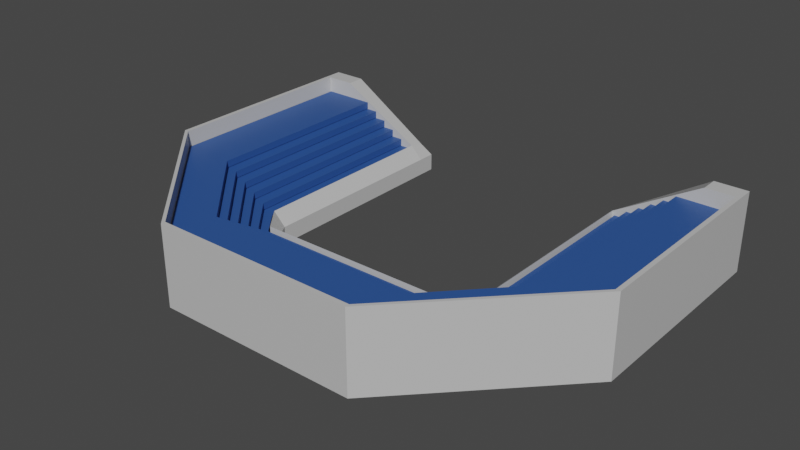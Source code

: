 # Source: StadiumSits3.blend  (saved by Blender 2.90.8; exported with 4.5.12 LTS)
import bpy
from mathutils import Matrix  # noqa: F401  (used for matrix-valued properties, if any)

bpy.ops.wm.read_factory_settings(use_empty=True)
scene = bpy.context.scene
scene.name = 'Scene'

# ---- collections
col_collection = bpy.data.collections.new('Collection'); scene.collection.children.link(col_collection)

# ---- materials (node trees are filled in below, after node groups)
mat_gray_stadiumsits3 = bpy.data.materials.new('Gray_StadiumSits3')
mat_gray_stadiumsits3.use_transparent_shadow = False
mat_gray_stadiumsits3.diffuse_color = (0.5596, 0.5596, 0.5596, 1.0)
mat_blue_stadiumsits3 = bpy.data.materials.new('Blue_StadiumSits3')
mat_blue_stadiumsits3.use_transparent_shadow = False
mat_blue_stadiumsits3.diffuse_color = (0.02471, 0.08602, 0.3108, 1.0)
mat_blue_stadiumsits3.roughness = 0.5

# ---- material node trees
mat_gray_stadiumsits3.use_nodes = True; mat_gray_stadiumsits3.node_tree.nodes.clear()
_N = mat_gray_stadiumsits3.node_tree.nodes; _L = mat_gray_stadiumsits3.node_tree.links
n0 = _N.new('ShaderNodeBsdfPrincipled'); n0.name = 'Principled BSDF'; n0.location = (10, 300)
n0.distribution = 'GGX'
n0.subsurface_method = 'BURLEY'
n0.inputs[0].default_value = (0.5596, 0.5596, 0.5596, 1.0)
n0.inputs[2].default_value = 0.4
n0.inputs[3].default_value = 1.45
n0.inputs[27].default_value = (0.0, 0.0, 0.0, 1.0)
n0.inputs[28].default_value = 1.0
n1 = _N.new('ShaderNodeOutputMaterial'); n1.name = 'Material Output'; n1.location = (300, 300)
n2 = _N.new('ShaderNodeNormalMap'); n2.name = 'Normal Map'; n2.location = (-300, -300)
n2.label = 'Normal/Map'
n2.inputs[0].default_value = 0.0
_L.new(n0.outputs[0], n1.inputs[0])
_L.new(n2.outputs[0], n0.inputs[5])
n1.is_active_output = True
mat_blue_stadiumsits3.use_nodes = True; mat_blue_stadiumsits3.node_tree.nodes.clear()
_N = mat_blue_stadiumsits3.node_tree.nodes; _L = mat_blue_stadiumsits3.node_tree.links
n0 = _N.new('ShaderNodeBsdfPrincipled'); n0.name = 'Principled BSDF'; n0.location = (10, 300)
n0.distribution = 'GGX'
n0.subsurface_method = 'BURLEY'
n0.inputs[0].default_value = (0.02471, 0.08602, 0.3108, 1.0)
n0.inputs[3].default_value = 1.45
n0.inputs[27].default_value = (0.0, 0.0, 0.0, 1.0)
n0.inputs[28].default_value = 1.0
n1 = _N.new('ShaderNodeOutputMaterial'); n1.name = 'Material Output'; n1.location = (300, 300)
n2 = _N.new('ShaderNodeNormalMap'); n2.name = 'Normal Map'; n2.location = (-300, -300)
n2.label = 'Normal/Map'
n2.inputs[0].default_value = 0.0
_L.new(n0.outputs[0], n1.inputs[0])
_L.new(n2.outputs[0], n0.inputs[5])
n1.is_active_output = True

# ---- world
world_world = bpy.data.worlds.new('World'); scene.world = world_world
world_world.use_nodes = True; world_world.node_tree.nodes.clear()
_N = world_world.node_tree.nodes; _L = world_world.node_tree.links
n0 = _N.new('ShaderNodeOutputWorld'); n0.name = 'World Output'; n0.location = (300, 300)
n1 = _N.new('ShaderNodeBackground'); n1.name = 'Background'; n1.location = (10, 300)
n1.inputs[0].default_value = (0.05088, 0.05088, 0.05088, 1.0)
_L.new(n1.outputs[0], n0.inputs[0])
n0.is_active_output = True
world_world.color = (0.05088, 0.05088, 0.05088)
world_world.use_sun_shadow = False
world_world.sun_shadow_jitter_overblur = 0.0

# ---- meshes
me_cube_001 = bpy.data.meshes.new('Cube.001')
me_cube_001.from_pydata([(-9.263, -17.78, 3.851), (-9.263, -6.066, -3.429), (-9.263, -6.066, -1.861), (-9.263, -17.78, -3.429), (-9.263, -7.238, -0.7029), (-9.263, -18.19, 3.851), (-9.263, -18.19, -3.429), (-9.263, -17.78, 1.881), (-9.263, -16.74, 1.746), (-9.263, -17.73, 2.373), (-9.263, -12.83, 1.746), (-9.263, -12.83, 2.373), (-9.263, -15.67, 1.057), (-9.263, -16.66, 1.684), (-9.263, -11.76, 1.057), (-9.263, -11.76, 1.684), (-9.263, -15.33, 0.3678), (-9.263, -16.32, 0.9944), (-9.263, -10.69, 0.3678), (-9.263, -10.69, 0.9944), (-9.263, -13.53, -0.3214), (-9.263, -14.52, 0.3052), (-9.263, -9.615, -0.3214), (-9.263, -9.615, 0.3052), (-9.263, -12.46, -1.011), (-9.263, -13.45, -0.384), (-9.263, -8.544, -1.011), (-9.263, -8.544, -0.3841), (-9.263, -11.39, -1.7), (-9.263, -12.38, -1.073), (-9.263, -7.473, -1.7), (-9.263, -7.473, -1.073), (-21.62, -4.976, 3.851), (-9.901, -4.976, -3.429), (-9.901, -4.976, -1.861), (-21.62, -4.976, -3.429), (-11.07, -4.976, -0.7029), (-22.02, -4.976, 3.851), (-22.02, -4.976, -3.429), (-21.62, -4.976, 1.881), (-9.901, 15.18, -1.861), (-9.901, 15.18, -3.429), (-21.62, 15.18, 3.851), (-21.62, 15.18, -3.429), (-21.62, 13.55, 3.851), (-9.901, 13.55, -3.429), (-9.901, 13.55, -1.861), (-21.62, 13.55, -3.429), (-9.901, 4.287, -3.429), (-21.62, 4.287, 3.851), (-9.901, 4.287, -1.861), (-11.07, 13.55, -0.7029), (-11.07, 13.55, -3.429), (-11.07, 15.18, -1.161), (-11.07, 15.18, -3.429), (-11.07, 4.287, -0.7029), (-18.98, 13.55, 3.851), (-18.98, 13.55, -3.429), (-18.98, 15.18, 3.851), (-18.98, 15.18, -3.429), (-22.02, 15.18, 3.851), (-22.02, 13.55, 3.851), (-22.02, 15.18, -3.429), (-22.02, 13.55, -3.429), (-22.02, 4.287, 3.851), (-22.02, 4.287, -3.429), (-21.62, 13.55, 1.881), (-21.62, 4.287, 1.881), (-20.58, -4.976, 1.746), (-21.57, -4.976, 2.373), (-16.66, -4.976, 1.746), (-16.66, -4.976, 2.373), (-19.51, -4.976, 1.057), (-20.5, -4.976, 1.684), (-15.59, -4.976, 1.057), (-15.59, -4.976, 1.684), (-19.17, -4.976, 0.3678), (-20.16, -4.976, 0.9944), (-14.52, -4.976, 0.3678), (-14.52, -4.976, 0.9944), (-17.37, -4.976, -0.3214), (-18.35, -4.976, 0.3052), (-13.45, -4.976, -0.3214), (-13.45, -4.976, 0.3052), (-16.29, -4.976, -1.011), (-17.28, -4.976, -0.384), (-12.38, -4.976, -1.011), (-12.38, -4.976, -0.3841), (-15.22, -4.976, -1.7), (-16.21, -4.976, -1.073), (-11.31, -4.976, -1.7), (-11.31, -4.976, -1.073), (-20.58, 13.55, 1.746), (-21.57, 13.55, 2.373), (-20.58, 4.287, 1.746), (-21.57, 4.287, 2.373), (-16.66, 13.55, 1.746), (-16.66, 13.55, 2.373), (-16.66, 4.287, 2.373), (-16.66, 4.287, 1.746), (-19.51, 13.55, 1.057), (-20.5, 13.55, 1.684), (-19.51, 4.287, 1.057), (-20.5, 4.287, 1.684), (-15.59, 13.55, 1.057), (-15.59, 13.55, 1.684), (-15.59, 4.287, 1.684), (-15.59, 4.287, 1.057), (-19.17, 13.55, 0.3678), (-20.16, 13.55, 0.9944), (-19.17, 4.287, 0.3678), (-20.16, 4.287, 0.9944), (-14.52, 13.55, 0.3678), (-14.52, 13.55, 0.9944), (-14.52, 4.287, 0.9944), (-14.52, 4.287, 0.3678), (-17.37, 13.55, -0.3214), (-18.35, 13.55, 0.3052), (-17.37, 4.287, -0.3214), (-18.35, 4.287, 0.3052), (-13.45, 13.55, -0.3214), (-13.45, 13.55, 0.3052), (-13.45, 4.287, 0.3052), (-13.45, 4.287, -0.3214), (-16.29, 13.55, -1.011), (-17.28, 13.55, -0.384), (-16.29, 4.287, -1.011), (-17.28, 4.287, -0.384), (-12.38, 13.55, -1.011), (-12.38, 13.55, -0.3841), (-12.38, 4.287, -0.3841), (-12.38, 4.287, -1.011), (-15.22, 13.55, -1.7), (-16.21, 13.55, -1.073), (-15.22, 4.287, -1.7), (-16.21, 4.287, -1.073), (-11.31, 13.55, -1.7), (-11.31, 13.55, -1.073), (-11.31, 4.287, -1.073), (-11.31, 4.287, -1.7), (-9.263, -7.238, -3.371), (-11.07, -4.976, -3.371), (-11.07, 13.55, -3.371), (-11.07, 4.287, -3.371), (9.263, -17.78, 3.851), (9.263, -6.066, -3.429), (9.263, -6.066, -1.861), (9.263, -17.78, -3.429), (-3.068e-06, -6.066, -3.429), (-3.068e-06, -17.78, 3.851), (-3.068e-06, -6.066, -1.861), (9.263, -7.238, -0.7029), (-3.068e-06, -7.238, -0.7029), (9.263, -18.19, 3.851), (9.263, -18.19, -3.429), (-3.068e-06, -18.19, 3.851), (-3.068e-06, -18.19, -3.429), (9.263, -17.78, 1.881), (-3.068e-06, -17.78, 1.881), (9.263, -16.74, 1.746), (9.263, -17.73, 2.373), (-3.068e-06, -16.74, 1.746), (-3.068e-06, -17.73, 2.373), (9.263, -12.83, 1.746), (9.263, -12.83, 2.373), (-3.068e-06, -12.83, 2.373), (-3.068e-06, -12.83, 1.746), (9.263, -15.67, 1.057), (9.263, -16.66, 1.684), (-3.068e-06, -15.67, 1.057), (-3.068e-06, -16.66, 1.684), (9.263, -11.76, 1.057), (9.263, -11.76, 1.684), (-3.068e-06, -11.76, 1.684), (-3.068e-06, -11.76, 1.057), (9.263, -15.33, 0.3678), (9.263, -16.32, 0.9944), (-3.068e-06, -15.33, 0.3678), (-3.068e-06, -16.32, 0.9944), (9.263, -10.69, 0.3678), (9.263, -10.69, 0.9944), (-3.068e-06, -10.69, 0.9944), (-3.068e-06, -10.69, 0.3678), (9.263, -13.53, -0.3214), (9.263, -14.52, 0.3052), (-3.068e-06, -13.53, -0.3214), (-3.068e-06, -14.52, 0.3052), (9.263, -9.615, -0.3214), (9.263, -9.615, 0.3052), (-3.068e-06, -9.615, 0.3052), (-3.068e-06, -9.615, -0.3214), (9.263, -12.46, -1.011), (9.263, -13.45, -0.384), (-3.068e-06, -12.46, -1.011), (-3.068e-06, -13.45, -0.384), (9.263, -8.544, -1.011), (9.263, -8.544, -0.3841), (-3.068e-06, -8.544, -0.3841), (-3.068e-06, -8.544, -1.011), (9.263, -11.39, -1.7), (9.263, -12.38, -1.073), (-3.068e-06, -11.39, -1.7), (-3.068e-06, -12.38, -1.073), (9.263, -7.473, -1.7), (9.263, -7.473, -1.073), (-3.068e-06, -7.473, -1.073), (-3.068e-06, -7.473, -1.7), (21.62, -4.976, 3.851), (9.9, -4.976, -3.429), (9.9, -4.976, -1.861), (21.62, -4.976, -3.429), (11.07, -4.976, -0.7029), (22.02, -4.976, 3.851), (22.02, -4.976, -3.429), (21.62, -4.976, 1.881), (9.9, 15.18, -1.861), (9.9, 15.18, -3.429), (21.62, 15.18, 3.851), (21.62, 15.18, -3.429), (21.62, 13.55, 3.851), (9.9, 13.55, -3.429), (9.9, 13.55, -1.861), (21.62, 13.55, -3.429), (9.9, 4.287, -3.429), (21.62, 4.287, 3.851), (9.9, 4.287, -1.861), (11.07, 13.55, -0.7029), (11.07, 13.55, -3.429), (11.07, 15.18, -1.161), (11.07, 15.18, -3.429), (11.07, 4.287, -0.7029), (18.98, 13.55, 3.851), (18.98, 13.55, -3.429), (18.98, 15.18, 3.851), (18.98, 15.18, -3.429), (22.02, 15.18, 3.851), (22.02, 13.55, 3.851), (22.02, 15.18, -3.429), (22.02, 13.55, -3.429), (22.02, 4.287, 3.851), (22.02, 4.287, -3.429), (21.62, 13.55, 1.881), (21.62, 4.287, 1.881), (20.58, -4.976, 1.746), (21.57, -4.976, 2.373), (16.66, -4.976, 1.746), (16.66, -4.976, 2.373), (19.51, -4.976, 1.057), (20.5, -4.976, 1.684), (15.59, -4.976, 1.057), (15.59, -4.976, 1.684), (19.17, -4.976, 0.3678), (20.16, -4.976, 0.9944), (14.52, -4.976, 0.3678), (14.52, -4.976, 0.9944), (17.37, -4.976, -0.3214), (18.35, -4.976, 0.3052), (13.45, -4.976, -0.3214), (13.45, -4.976, 0.3052), (16.29, -4.976, -1.011), (17.28, -4.976, -0.384), (12.38, -4.976, -1.011), (12.38, -4.976, -0.3841), (15.22, -4.976, -1.7), (16.21, -4.976, -1.073), (11.31, -4.976, -1.7), (11.31, -4.976, -1.073), (20.58, 13.55, 1.746), (21.57, 13.55, 2.373), (20.58, 4.287, 1.746), (21.57, 4.287, 2.373), (16.66, 13.55, 1.746), (16.66, 13.55, 2.373), (16.66, 4.287, 2.373), (16.66, 4.287, 1.746), (19.51, 13.55, 1.057), (20.5, 13.55, 1.684), (19.51, 4.287, 1.057), (20.5, 4.287, 1.684), (15.59, 13.55, 1.057), (15.59, 13.55, 1.684), (15.59, 4.287, 1.684), (15.59, 4.287, 1.057), (19.17, 13.55, 0.3678), (20.16, 13.55, 0.9944), (19.17, 4.287, 0.3678), (20.16, 4.287, 0.9944), (14.52, 13.55, 0.3678), (14.52, 13.55, 0.9944), (14.52, 4.287, 0.9944), (14.52, 4.287, 0.3678), (17.37, 13.55, -0.3214), (18.35, 13.55, 0.3052), (17.37, 4.287, -0.3214), (18.35, 4.287, 0.3052), (13.45, 13.55, -0.3214), (13.45, 13.55, 0.3052), (13.45, 4.287, 0.3052), (13.45, 4.287, -0.3214), (16.29, 13.55, -1.011), (17.28, 13.55, -0.384), (16.29, 4.287, -1.011), (17.28, 4.287, -0.384), (12.38, 13.55, -1.011), (12.38, 13.55, -0.3841), (12.38, 4.287, -0.3841), (12.38, 4.287, -1.011), (15.22, 13.55, -1.7), (16.21, 13.55, -1.073), (15.22, 4.287, -1.7), (16.21, 4.287, -1.073), (11.31, 13.55, -1.7), (11.31, 13.55, -1.073), (11.31, 4.287, -1.073), (11.31, 4.287, -1.7), (9.263, -7.238, -3.371), (-3.068e-06, -7.238, -3.371), (11.07, -4.976, -3.371), (11.07, 13.55, -3.371), (11.07, 4.287, -3.371)], [], [(148, 1, 2, 150), (2, 4, 152, 150), (6, 156, 155, 5), (0, 5, 155, 149), (149, 158, 7, 0), (8, 161, 162, 9), (10, 11, 165, 166), (162, 165, 11, 9), (8, 10, 166, 161), (70, 71, 11, 10), (12, 169, 170, 13), (14, 15, 173, 174), (170, 173, 15, 13), (12, 14, 174, 169), (74, 75, 15, 14), (16, 177, 178, 17), (18, 19, 181, 182), (178, 181, 19, 17), (16, 18, 182, 177), (78, 79, 19, 18), (20, 185, 186, 21), (22, 23, 189, 190), (186, 189, 23, 21), (20, 22, 190, 185), (82, 83, 23, 22), (24, 193, 194, 25), (26, 27, 197, 198), (194, 197, 27, 25), (24, 26, 198, 193), (86, 87, 27, 26), (28, 201, 202, 29), (30, 31, 205, 206), (202, 205, 31, 29), (28, 30, 206, 201), (90, 91, 31, 30), (48, 50, 34, 33), (34, 50, 55, 36), (38, 37, 64, 65), (32, 49, 64, 37), (49, 32, 39, 67), (48, 45, 46, 50), (58, 42, 44, 56), (59, 43, 42, 58), (45, 41, 40, 46), (46, 51, 55, 50), (43, 62, 60, 42), (41, 54, 53, 40), (40, 53, 51, 46), (53, 54, 59, 58), (51, 53, 58, 56), (56, 44, 47, 57, 52, 45, 46, 51), (62, 63, 61, 60), (63, 65, 64, 61), (44, 61, 64, 49), (42, 60, 61, 44), (49, 67, 66, 44), (68, 69, 95, 94), (70, 99, 98, 71), (95, 69, 71, 98), (68, 94, 99, 70), (68, 70, 10, 8), (72, 73, 103, 102), (74, 107, 106, 75), (103, 73, 75, 106), (72, 102, 107, 74), (72, 74, 14, 12), (76, 77, 111, 110), (78, 115, 114, 79), (111, 77, 79, 114), (76, 110, 115, 78), (76, 78, 18, 16), (80, 81, 119, 118), (82, 123, 122, 83), (119, 81, 83, 122), (80, 118, 123, 82), (80, 82, 22, 20), (84, 85, 127, 126), (86, 131, 130, 87), (127, 85, 87, 130), (84, 126, 131, 86), (84, 86, 26, 24), (88, 89, 135, 134), (90, 139, 138, 91), (135, 89, 91, 138), (88, 134, 139, 90), (88, 90, 30, 28), (92, 94, 95, 93), (96, 97, 98, 99), (95, 98, 97, 93), (94, 99, 98, 95), (92, 96, 99, 94), (93, 97, 96, 92), (100, 102, 103, 101), (104, 105, 106, 107), (103, 106, 105, 101), (102, 107, 106, 103), (100, 104, 107, 102), (101, 105, 104, 100), (108, 110, 111, 109), (112, 113, 114, 115), (111, 114, 113, 109), (110, 115, 114, 111), (108, 112, 115, 110), (109, 113, 112, 108), (116, 118, 119, 117), (120, 121, 122, 123), (119, 122, 121, 117), (118, 123, 122, 119), (116, 120, 123, 118), (117, 121, 120, 116), (124, 126, 127, 125), (128, 129, 130, 131), (127, 130, 129, 125), (126, 131, 130, 127), (124, 128, 131, 126), (125, 129, 128, 124), (132, 134, 135, 133), (136, 137, 138, 139), (135, 138, 137, 133), (134, 139, 138, 135), (132, 136, 139, 134), (133, 137, 136, 132), (71, 69, 9, 11), (69, 68, 8, 9), (75, 73, 13, 15), (73, 72, 12, 13), (79, 77, 17, 19), (77, 76, 16, 17), (83, 81, 21, 23), (81, 80, 20, 21), (87, 85, 25, 27), (85, 84, 24, 25), (91, 89, 29, 31), (89, 88, 28, 29), (35, 32, 0, 3), (32, 37, 5, 0), (37, 38, 6, 5), (38, 35, 3, 6), (34, 36, 4, 2), (1, 33, 34, 2), (55, 51, 142, 143), (36, 55, 143, 141), (4, 36, 141, 140), (152, 4, 140, 316), (148, 150, 146, 145), (146, 150, 152, 151), (154, 153, 155, 156), (144, 149, 155, 153), (149, 144, 157, 158), (159, 160, 162, 161), (163, 166, 165, 164), (162, 160, 164, 165), (161, 162, 165, 166), (159, 161, 166, 163), (245, 163, 164, 246), (167, 168, 170, 169), (171, 174, 173, 172), (170, 168, 172, 173), (169, 170, 173, 174), (167, 169, 174, 171), (249, 171, 172, 250), (175, 176, 178, 177), (179, 182, 181, 180), (178, 176, 180, 181), (177, 178, 181, 182), (175, 177, 182, 179), (253, 179, 180, 254), (183, 184, 186, 185), (187, 190, 189, 188), (186, 184, 188, 189), (185, 186, 189, 190), (183, 185, 190, 187), (257, 187, 188, 258), (191, 192, 194, 193), (195, 198, 197, 196), (194, 192, 196, 197), (193, 194, 197, 198), (191, 193, 198, 195), (261, 195, 196, 262), (199, 200, 202, 201), (203, 206, 205, 204), (202, 200, 204, 205), (201, 202, 205, 206), (199, 201, 206, 203), (265, 203, 204, 266), (223, 208, 209, 225), (209, 211, 230, 225), (213, 240, 239, 212), (207, 212, 239, 224), (224, 242, 214, 207), (223, 225, 221, 220), (233, 231, 219, 217), (234, 233, 217, 218), (220, 221, 215, 216), (221, 225, 230, 226), (218, 217, 235, 237), (216, 215, 228, 229), (215, 221, 226, 228), (228, 233, 234, 229), (226, 231, 233, 228), (231, 226, 221, 220, 227, 232, 222, 219), (237, 235, 236, 238), (238, 236, 239, 240), (219, 224, 239, 236), (217, 219, 236, 235), (224, 219, 241, 242), (243, 269, 270, 244), (245, 246, 273, 274), (270, 273, 246, 244), (243, 245, 274, 269), (243, 159, 163, 245), (247, 277, 278, 248), (249, 250, 281, 282), (278, 281, 250, 248), (247, 249, 282, 277), (247, 167, 171, 249), (251, 285, 286, 252), (253, 254, 289, 290), (286, 289, 254, 252), (251, 253, 290, 285), (251, 175, 179, 253), (255, 293, 294, 256), (257, 258, 297, 298), (294, 297, 258, 256), (255, 257, 298, 293), (255, 183, 187, 257), (259, 301, 302, 260), (261, 262, 305, 306), (302, 305, 262, 260), (259, 261, 306, 301), (259, 191, 195, 261), (263, 309, 310, 264), (265, 266, 313, 314), (310, 313, 266, 264), (263, 265, 314, 309), (263, 199, 203, 265), (267, 268, 270, 269), (271, 274, 273, 272), (270, 268, 272, 273), (269, 270, 273, 274), (267, 269, 274, 271), (268, 267, 271, 272), (275, 276, 278, 277), (279, 282, 281, 280), (278, 276, 280, 281), (277, 278, 281, 282), (275, 277, 282, 279), (276, 275, 279, 280), (283, 284, 286, 285), (287, 290, 289, 288), (286, 284, 288, 289), (285, 286, 289, 290), (283, 285, 290, 287), (284, 283, 287, 288), (291, 292, 294, 293), (295, 298, 297, 296), (294, 292, 296, 297), (293, 294, 297, 298), (291, 293, 298, 295), (292, 291, 295, 296), (299, 300, 302, 301), (303, 306, 305, 304), (302, 300, 304, 305), (301, 302, 305, 306), (299, 301, 306, 303), (300, 299, 303, 304), (307, 308, 310, 309), (311, 314, 313, 312), (310, 308, 312, 313), (309, 310, 313, 314), (307, 309, 314, 311), (308, 307, 311, 312), (246, 164, 160, 244), (244, 160, 159, 243), (250, 172, 168, 248), (248, 168, 167, 247), (254, 180, 176, 252), (252, 176, 175, 251), (258, 188, 184, 256), (256, 184, 183, 255), (262, 196, 192, 260), (260, 192, 191, 259), (266, 204, 200, 264), (264, 200, 199, 263), (210, 147, 144, 207), (207, 144, 153, 212), (212, 153, 154, 213), (209, 146, 151, 211), (145, 146, 209, 208), (230, 319, 318, 226), (211, 317, 319, 230), (151, 315, 317, 211), (152, 316, 315, 151)])
me_cube_001.polygons.foreach_set('material_index', [0, 0, 0, 0, 0, 1, 1, 1, 1, 1, 1, 1, 1, 1, 1, 1, 1, 1, 1, 1, 1, 1, 1, 1, 1, 1, 1, 1, 1, 1, 1, 1, 1, 1, 1, 0, 0, 0, 0, 0, 0, 0, 0, 0, 0, 0, 0, 0, 0, 0, 0, 0, 0, 0, 0, 0, 1, 1, 1, 1, 1, 1, 1, 1, 1, 1, 1, 1, 1, 1, 1, 1, 1, 1, 1, 1, 1, 1, 1, 1, 1, 1, 1, 1, 1, 1, 1, 1, 1, 1, 1, 1, 1, 1, 1, 1, 1, 1, 1, 1, 1, 1, 1, 1, 1, 1, 1, 1, 1, 1, 1, 1, 1, 1, 1, 1, 1, 1, 1, 1, 1, 1, 1, 1, 1, 1, 1, 1, 1, 1, 1, 1, 1, 1, 0, 0, 0, 0, 0, 0, 0, 0, 0, 0, 0, 0, 0, 0, 0, 1, 1, 1, 1, 1, 1, 1, 1, 1, 1, 1, 1, 1, 1, 1, 1, 1, 1, 1, 1, 1, 1, 1, 1, 1, 1, 1, 1, 1, 1, 1, 1, 1, 1, 1, 1, 0, 0, 0, 0, 0, 0, 0, 0, 0, 0, 0, 0, 0, 0, 0, 0, 0, 0, 0, 0, 0, 1, 1, 1, 1, 1, 1, 1, 1, 1, 1, 1, 1, 1, 1, 1, 1, 1, 1, 1, 1, 1, 1, 1, 1, 1, 1, 1, 1, 1, 1, 1, 1, 1, 1, 1, 1, 1, 1, 1, 1, 1, 1, 1, 1, 1, 1, 1, 1, 1, 1, 1, 1, 1, 1, 1, 1, 1, 1, 1, 1, 1, 1, 1, 1, 1, 1, 1, 1, 1, 1, 1, 1, 1, 1, 1, 1, 1, 1, 0, 0, 0, 0, 0, 0, 0, 0, 0])
_uv = me_cube_001.uv_layers.new(name='UVMap')
_uv.uv.foreach_set('vector', [0.375, 0.375, 0.375, 0.4813, 0.625, 0.4812, 0.625, 0.375, 0.6438, 0.5, 0.6438, 0.525, 0.75, 0.525, 0.75, 0.5, 0.375, 0.7687, 0.375, 0.875, 0.625, 0.875, 0.625, 0.7688, 0.0, 0.0, 0.0, 0.0, 0.0, 0.0, 0.0, 0.0, 0.0, 0.0, 0.0, 0.0, 0.0, 0.0, 0.0, 0.0, 0.6437, 0.6516, 0.75, 0.6516, 0.75, 0.6727, 0.6437, 0.6727, 0.6437, 0.6516, 0.6437, 0.6727, 0.75, 0.6727, 0.75, 0.6516, 0.75, 0.6727, 0.75, 0.6727, 0.6437, 0.6727, 0.6437, 0.6727, 0.6437, 0.6516, 0.6437, 0.6516, 0.75, 0.6516, 0.75, 0.6516, 0.6437, 0.6516, 0.6437, 0.6727, 0.6437, 0.6727, 0.6437, 0.6516, 0.6437, 0.6516, 0.75, 0.6516, 0.75, 0.6727, 0.6437, 0.6727, 0.6437, 0.6516, 0.6437, 0.6727, 0.75, 0.6727, 0.75, 0.6516, 0.75, 0.6727, 0.75, 0.6727, 0.6437, 0.6727, 0.6437, 0.6727, 0.6437, 0.6516, 0.6437, 0.6516, 0.75, 0.6516, 0.75, 0.6516, 0.6437, 0.6516, 0.6437, 0.6727, 0.6437, 0.6727, 0.6437, 0.6516, 0.6437, 0.6516, 0.75, 0.6516, 0.75, 0.6727, 0.6437, 0.6727, 0.6437, 0.6516, 0.6437, 0.6727, 0.75, 0.6727, 0.75, 0.6516, 0.75, 0.6727, 0.75, 0.6727, 0.6437, 0.6727, 0.6437, 0.6727, 0.6437, 0.6516, 0.6437, 0.6516, 0.75, 0.6516, 0.75, 0.6516, 0.6437, 0.6516, 0.6437, 0.6727, 0.6437, 0.6727, 0.6437, 0.6516, 0.6437, 0.6516, 0.75, 0.6516, 0.75, 0.6727, 0.6437, 0.6727, 0.6437, 0.6516, 0.6437, 0.6727, 0.75, 0.6727, 0.75, 0.6516, 0.75, 0.6727, 0.75, 0.6727, 0.6437, 0.6727, 0.6437, 0.6727, 0.6437, 0.6516, 0.6437, 0.6516, 0.75, 0.6516, 0.75, 0.6516, 0.6437, 0.6516, 0.6437, 0.6727, 0.6437, 0.6727, 0.6437, 0.6516, 0.6437, 0.6516, 0.75, 0.6516, 0.75, 0.6727, 0.6437, 0.6727, 0.6437, 0.6516, 0.6437, 0.6727, 0.75, 0.6727, 0.75, 0.6516, 0.75, 0.6727, 0.75, 0.6727, 0.6437, 0.6727, 0.6437, 0.6727, 0.6437, 0.6516, 0.6437, 0.6516, 0.75, 0.6516, 0.75, 0.6516, 0.6437, 0.6516, 0.6437, 0.6727, 0.6437, 0.6727, 0.6437, 0.6516, 0.6437, 0.6516, 0.75, 0.6516, 0.75, 0.6727, 0.6437, 0.6727, 0.6437, 0.6516, 0.6437, 0.6727, 0.75, 0.6727, 0.75, 0.6516, 0.75, 0.6727, 0.75, 0.6727, 0.6437, 0.6727, 0.6437, 0.6727, 0.6437, 0.6516, 0.6437, 0.6516, 0.75, 0.6516, 0.75, 0.6516, 0.6437, 0.6516, 0.6437, 0.6727, 0.6437, 0.6727, 0.6437, 0.6516, 0.375, 0.375, 0.625, 0.375, 0.625, 0.4812, 0.375, 0.4813, 0.6438, 0.5, 0.75, 0.5, 0.75, 0.525, 0.6438, 0.525, 0.375, 0.7687, 0.625, 0.7688, 0.625, 0.875, 0.375, 0.875, 0.0, 0.0, 0.0, 0.0, 0.0, 0.0, 0.0, 0.0, 0.0, 0.0, 0.0, 0.0, 0.0, 0.0, 0.0, 0.0, 0.375, 0.375, 0.375, 0.4813, 0.625, 0.4812, 0.625, 0.375, 0.625, 0.6937, 0.625, 0.75, 0.6438, 0.75, 0.6438, 0.6938, 0.375, 0.6938, 0.375, 0.75, 0.625, 0.75, 0.625, 0.6937, 0.375, 0.4813, 0.375, 0.5, 0.625, 0.5, 0.625, 0.4812, 0.6438, 0.5, 0.6438, 0.525, 0.75, 0.525, 0.75, 0.5, 0.375, 0.75, 0.375, 0.75, 0.625, 0.75, 0.625, 0.75, 0.375, 0.5, 0.375, 0.525, 0.625, 0.525, 0.625, 0.5, 0.625, 0.5, 0.625, 0.525, 0.6438, 0.525, 0.6438, 0.5, 0.625, 0.525, 0.375, 0.525, 0.375, 0.6938, 0.625, 0.6937, 0.6438, 0.525, 0.625, 0.525, 0.625, 0.6937, 0.6438, 0.6938, 0.0, 0.0, 0.0, 0.0, 0.0, 0.0, 0.0, 0.0, 0.0, 0.0, 0.0, 0.0, 0.0, 0.0, 0.0, 0.0, 0.375, 0.75, 0.375, 0.7687, 0.625, 0.7688, 0.625, 0.75, 0.375, 0.7687, 0.375, 0.875, 0.625, 0.875, 0.625, 0.7688, 0.0, 0.0, 0.0, 0.0, 0.0, 0.0, 0.0, 0.0, 0.625, 0.75, 0.625, 0.75, 0.6438, 0.75, 0.6438, 0.75, 0.0, 0.0, 0.0, 0.0, 0.0, 0.0, 0.0, 0.0, 0.6437, 0.6516, 0.6437, 0.6727, 0.75, 0.6727, 0.75, 0.6516, 0.6437, 0.6516, 0.75, 0.6516, 0.75, 0.6727, 0.6437, 0.6727, 0.75, 0.6727, 0.6437, 0.6727, 0.6437, 0.6727, 0.75, 0.6727, 0.6437, 0.6516, 0.75, 0.6516, 0.75, 0.6516, 0.6437, 0.6516, 0.6437, 0.6516, 0.6437, 0.6516, 0.6437, 0.6516, 0.6437, 0.6516, 0.6437, 0.6516, 0.6437, 0.6727, 0.75, 0.6727, 0.75, 0.6516, 0.6437, 0.6516, 0.75, 0.6516, 0.75, 0.6727, 0.6437, 0.6727, 0.75, 0.6727, 0.6437, 0.6727, 0.6437, 0.6727, 0.75, 0.6727, 0.6437, 0.6516, 0.75, 0.6516, 0.75, 0.6516, 0.6437, 0.6516, 0.6437, 0.6516, 0.6437, 0.6516, 0.6437, 0.6516, 0.6437, 0.6516, 0.6437, 0.6516, 0.6437, 0.6727, 0.75, 0.6727, 0.75, 0.6516, 0.6437, 0.6516, 0.75, 0.6516, 0.75, 0.6727, 0.6437, 0.6727, 0.75, 0.6727, 0.6437, 0.6727, 0.6437, 0.6727, 0.75, 0.6727, 0.6437, 0.6516, 0.75, 0.6516, 0.75, 0.6516, 0.6437, 0.6516, 0.6437, 0.6516, 0.6437, 0.6516, 0.6437, 0.6516, 0.6437, 0.6516, 0.6437, 0.6516, 0.6437, 0.6727, 0.75, 0.6727, 0.75, 0.6516, 0.6437, 0.6516, 0.75, 0.6516, 0.75, 0.6727, 0.6437, 0.6727, 0.75, 0.6727, 0.6437, 0.6727, 0.6437, 0.6727, 0.75, 0.6727, 0.6437, 0.6516, 0.75, 0.6516, 0.75, 0.6516, 0.6437, 0.6516, 0.6437, 0.6516, 0.6437, 0.6516, 0.6437, 0.6516, 0.6437, 0.6516, 0.6437, 0.6516, 0.6437, 0.6727, 0.75, 0.6727, 0.75, 0.6516, 0.6437, 0.6516, 0.75, 0.6516, 0.75, 0.6727, 0.6437, 0.6727, 0.75, 0.6727, 0.6437, 0.6727, 0.6437, 0.6727, 0.75, 0.6727, 0.6437, 0.6516, 0.75, 0.6516, 0.75, 0.6516, 0.6437, 0.6516, 0.6437, 0.6516, 0.6437, 0.6516, 0.6437, 0.6516, 0.6437, 0.6516, 0.6437, 0.6516, 0.6437, 0.6727, 0.75, 0.6727, 0.75, 0.6516, 0.6437, 0.6516, 0.75, 0.6516, 0.75, 0.6727, 0.6437, 0.6727, 0.75, 0.6727, 0.6437, 0.6727, 0.6437, 0.6727, 0.75, 0.6727, 0.6437, 0.6516, 0.75, 0.6516, 0.75, 0.6516, 0.6437, 0.6516, 0.6437, 0.6516, 0.6437, 0.6516, 0.6437, 0.6516, 0.6437, 0.6516, 0.6437, 0.6516, 0.75, 0.6516, 0.75, 0.6727, 0.6437, 0.6727, 0.6437, 0.6516, 0.6437, 0.6727, 0.75, 0.6727, 0.75, 0.6516, 0.75, 0.6727, 0.75, 0.6727, 0.6437, 0.6727, 0.6437, 0.6727, 0.75, 0.6516, 0.75, 0.6516, 0.75, 0.6727, 0.75, 0.6727, 0.6437, 0.6516, 0.6437, 0.6516, 0.75, 0.6516, 0.75, 0.6516, 0.6437, 0.6727, 0.6437, 0.6727, 0.6437, 0.6516, 0.6437, 0.6516, 0.6437, 0.6516, 0.75, 0.6516, 0.75, 0.6727, 0.6437, 0.6727, 0.6437, 0.6516, 0.6437, 0.6727, 0.75, 0.6727, 0.75, 0.6516, 0.75, 0.6727, 0.75, 0.6727, 0.6437, 0.6727, 0.6437, 0.6727, 0.75, 0.6516, 0.75, 0.6516, 0.75, 0.6727, 0.75, 0.6727, 0.6437, 0.6516, 0.6437, 0.6516, 0.75, 0.6516, 0.75, 0.6516, 0.6437, 0.6727, 0.6437, 0.6727, 0.6437, 0.6516, 0.6437, 0.6516, 0.6437, 0.6516, 0.75, 0.6516, 0.75, 0.6727, 0.6437, 0.6727, 0.6437, 0.6516, 0.6437, 0.6727, 0.75, 0.6727, 0.75, 0.6516, 0.75, 0.6727, 0.75, 0.6727, 0.6437, 0.6727, 0.6437, 0.6727, 0.75, 0.6516, 0.75, 0.6516, 0.75, 0.6727, 0.75, 0.6727, 0.6437, 0.6516, 0.6437, 0.6516, 0.75, 0.6516, 0.75, 0.6516, 0.6437, 0.6727, 0.6437, 0.6727, 0.6437, 0.6516, 0.6437, 0.6516, 0.6437, 0.6516, 0.75, 0.6516, 0.75, 0.6727, 0.6437, 0.6727, 0.6437, 0.6516, 0.6437, 0.6727, 0.75, 0.6727, 0.75, 0.6516, 0.75, 0.6727, 0.75, 0.6727, 0.6437, 0.6727, 0.6437, 0.6727, 0.75, 0.6516, 0.75, 0.6516, 0.75, 0.6727, 0.75, 0.6727, 0.6437, 0.6516, 0.6437, 0.6516, 0.75, 0.6516, 0.75, 0.6516, 0.6437, 0.6727, 0.6437, 0.6727, 0.6437, 0.6516, 0.6437, 0.6516, 0.6437, 0.6516, 0.75, 0.6516, 0.75, 0.6727, 0.6437, 0.6727, 0.6437, 0.6516, 0.6437, 0.6727, 0.75, 0.6727, 0.75, 0.6516, 0.75, 0.6727, 0.75, 0.6727, 0.6437, 0.6727, 0.6437, 0.6727, 0.75, 0.6516, 0.75, 0.6516, 0.75, 0.6727, 0.75, 0.6727, 0.6437, 0.6516, 0.6437, 0.6516, 0.75, 0.6516, 0.75, 0.6516, 0.6437, 0.6727, 0.6437, 0.6727, 0.6437, 0.6516, 0.6437, 0.6516, 0.6437, 0.6516, 0.75, 0.6516, 0.75, 0.6727, 0.6437, 0.6727, 0.6437, 0.6516, 0.6437, 0.6727, 0.75, 0.6727, 0.75, 0.6516, 0.75, 0.6727, 0.75, 0.6727, 0.6437, 0.6727, 0.6437, 0.6727, 0.75, 0.6516, 0.75, 0.6516, 0.75, 0.6727, 0.75, 0.6727, 0.6437, 0.6516, 0.6437, 0.6516, 0.75, 0.6516, 0.75, 0.6516, 0.6437, 0.6727, 0.6437, 0.6727, 0.6437, 0.6516, 0.6437, 0.6516, 0.6437, 0.6727, 0.6437, 0.6727, 0.6437, 0.6727, 0.6437, 0.6727, 0.6437, 0.6727, 0.6437, 0.6516, 0.6437, 0.6516, 0.6437, 0.6727, 0.6437, 0.6727, 0.6437, 0.6727, 0.6437, 0.6727, 0.6437, 0.6727, 0.6437, 0.6727, 0.6437, 0.6516, 0.6437, 0.6516, 0.6437, 0.6727, 0.6437, 0.6727, 0.6437, 0.6727, 0.6437, 0.6727, 0.6437, 0.6727, 0.6437, 0.6727, 0.6437, 0.6516, 0.6437, 0.6516, 0.6437, 0.6727, 0.6437, 0.6727, 0.6437, 0.6727, 0.6437, 0.6727, 0.6437, 0.6727, 0.6437, 0.6727, 0.6437, 0.6516, 0.6437, 0.6516, 0.6437, 0.6727, 0.6437, 0.6727, 0.6437, 0.6727, 0.6437, 0.6727, 0.6437, 0.6727, 0.6437, 0.6727, 0.6437, 0.6516, 0.6437, 0.6516, 0.6437, 0.6727, 0.6437, 0.6727, 0.6437, 0.6727, 0.6437, 0.6727, 0.6437, 0.6727, 0.6437, 0.6727, 0.6437, 0.6516, 0.6437, 0.6516, 0.6437, 0.6727, 0.3563, 0.75, 0.0, 0.0, 0.0, 0.0, 0.3563, 0.75, 0.0, 0.0, 0.0, 0.0, 0.0, 0.0, 0.0, 0.0, 0.625, 0.7688, 0.375, 0.7687, 0.375, 0.7687, 0.625, 0.7688, 0.3563, 0.75, 0.3563, 0.75, 0.3563, 0.75, 0.3563, 0.75, 0.6438, 0.5, 0.6438, 0.525, 0.6438, 0.525, 0.6438, 0.5, 0.375, 0.4813, 0.375, 0.4813, 0.625, 0.4812, 0.6438, 0.5, 0.75, 0.525, 0.6438, 0.525, 0.6438, 0.525, 0.75, 0.525, 0.6438, 0.525, 0.75, 0.525, 0.75, 0.525, 0.6438, 0.525, 0.6438, 0.525, 0.6438, 0.525, 0.6438, 0.525, 0.6438, 0.525, 0.75, 0.525, 0.6438, 0.525, 0.6438, 0.525, 0.75, 0.525, 0.375, 0.375, 0.625, 0.375, 0.625, 0.4812, 0.375, 0.4813, 0.6438, 0.5, 0.75, 0.5, 0.75, 0.525, 0.6438, 0.525, 0.375, 0.7687, 0.625, 0.7688, 0.625, 0.875, 0.375, 0.875, 0.0, 0.0, 0.0, 0.0, 0.0, 0.0, 0.0, 0.0, 0.0, 0.0, 0.0, 0.0, 0.0, 0.0, 0.0, 0.0, 0.6437, 0.6516, 0.6437, 0.6727, 0.75, 0.6727, 0.75, 0.6516, 0.6437, 0.6516, 0.75, 0.6516, 0.75, 0.6727, 0.6437, 0.6727, 0.75, 0.6727, 0.6437, 0.6727, 0.6437, 0.6727, 0.75, 0.6727, 0.75, 0.6516, 0.75, 0.6727, 0.75, 0.6727, 0.75, 0.6516, 0.6437, 0.6516, 0.75, 0.6516, 0.75, 0.6516, 0.6437, 0.6516, 0.6437, 0.6516, 0.6437, 0.6516, 0.6437, 0.6727, 0.6437, 0.6727, 0.6437, 0.6516, 0.6437, 0.6727, 0.75, 0.6727, 0.75, 0.6516, 0.6437, 0.6516, 0.75, 0.6516, 0.75, 0.6727, 0.6437, 0.6727, 0.75, 0.6727, 0.6437, 0.6727, 0.6437, 0.6727, 0.75, 0.6727, 0.75, 0.6516, 0.75, 0.6727, 0.75, 0.6727, 0.75, 0.6516, 0.6437, 0.6516, 0.75, 0.6516, 0.75, 0.6516, 0.6437, 0.6516, 0.6437, 0.6516, 0.6437, 0.6516, 0.6437, 0.6727, 0.6437, 0.6727, 0.6437, 0.6516, 0.6437, 0.6727, 0.75, 0.6727, 0.75, 0.6516, 0.6437, 0.6516, 0.75, 0.6516, 0.75, 0.6727, 0.6437, 0.6727, 0.75, 0.6727, 0.6437, 0.6727, 0.6437, 0.6727, 0.75, 0.6727, 0.75, 0.6516, 0.75, 0.6727, 0.75, 0.6727, 0.75, 0.6516, 0.6437, 0.6516, 0.75, 0.6516, 0.75, 0.6516, 0.6437, 0.6516, 0.6437, 0.6516, 0.6437, 0.6516, 0.6437, 0.6727, 0.6437, 0.6727, 0.6437, 0.6516, 0.6437, 0.6727, 0.75, 0.6727, 0.75, 0.6516, 0.6437, 0.6516, 0.75, 0.6516, 0.75, 0.6727, 0.6437, 0.6727, 0.75, 0.6727, 0.6437, 0.6727, 0.6437, 0.6727, 0.75, 0.6727, 0.75, 0.6516, 0.75, 0.6727, 0.75, 0.6727, 0.75, 0.6516, 0.6437, 0.6516, 0.75, 0.6516, 0.75, 0.6516, 0.6437, 0.6516, 0.6437, 0.6516, 0.6437, 0.6516, 0.6437, 0.6727, 0.6437, 0.6727, 0.6437, 0.6516, 0.6437, 0.6727, 0.75, 0.6727, 0.75, 0.6516, 0.6437, 0.6516, 0.75, 0.6516, 0.75, 0.6727, 0.6437, 0.6727, 0.75, 0.6727, 0.6437, 0.6727, 0.6437, 0.6727, 0.75, 0.6727, 0.75, 0.6516, 0.75, 0.6727, 0.75, 0.6727, 0.75, 0.6516, 0.6437, 0.6516, 0.75, 0.6516, 0.75, 0.6516, 0.6437, 0.6516, 0.6437, 0.6516, 0.6437, 0.6516, 0.6437, 0.6727, 0.6437, 0.6727, 0.6437, 0.6516, 0.6437, 0.6727, 0.75, 0.6727, 0.75, 0.6516, 0.6437, 0.6516, 0.75, 0.6516, 0.75, 0.6727, 0.6437, 0.6727, 0.75, 0.6727, 0.6437, 0.6727, 0.6437, 0.6727, 0.75, 0.6727, 0.75, 0.6516, 0.75, 0.6727, 0.75, 0.6727, 0.75, 0.6516, 0.6437, 0.6516, 0.75, 0.6516, 0.75, 0.6516, 0.6437, 0.6516, 0.6437, 0.6516, 0.6437, 0.6516, 0.6437, 0.6727, 0.6437, 0.6727, 0.375, 0.375, 0.375, 0.4813, 0.625, 0.4812, 0.625, 0.375, 0.6438, 0.5, 0.6438, 0.525, 0.75, 0.525, 0.75, 0.5, 0.375, 0.7687, 0.375, 0.875, 0.625, 0.875, 0.625, 0.7688, 0.0, 0.0, 0.0, 0.0, 0.0, 0.0, 0.0, 0.0, 0.0, 0.0, 0.0, 0.0, 0.0, 0.0, 0.0, 0.0, 0.375, 0.375, 0.625, 0.375, 0.625, 0.4812, 0.375, 0.4813, 0.625, 0.6937, 0.6438, 0.6938, 0.6438, 0.75, 0.625, 0.75, 0.375, 0.6938, 0.625, 0.6937, 0.625, 0.75, 0.375, 0.75, 0.375, 0.4813, 0.625, 0.4812, 0.625, 0.5, 0.375, 0.5, 0.6438, 0.5, 0.75, 0.5, 0.75, 0.525, 0.6438, 0.525, 0.375, 0.75, 0.625, 0.75, 0.625, 0.75, 0.375, 0.75, 0.375, 0.5, 0.625, 0.5, 0.625, 0.525, 0.375, 0.525, 0.625, 0.5, 0.6438, 0.5, 0.6438, 0.525, 0.625, 0.525, 0.625, 0.525, 0.625, 0.6937, 0.375, 0.6938, 0.375, 0.525, 0.6438, 0.525, 0.6438, 0.6938, 0.625, 0.6937, 0.625, 0.525, 0.0, 0.0, 0.0, 0.0, 0.0, 0.0, 0.0, 0.0, 0.0, 0.0, 0.0, 0.0, 0.0, 0.0, 0.0, 0.0, 0.375, 0.75, 0.625, 0.75, 0.625, 0.7688, 0.375, 0.7687, 0.375, 0.7687, 0.625, 0.7688, 0.625, 0.875, 0.375, 0.875, 0.0, 0.0, 0.0, 0.0, 0.0, 0.0, 0.0, 0.0, 0.625, 0.75, 0.6438, 0.75, 0.6438, 0.75, 0.625, 0.75, 0.0, 0.0, 0.0, 0.0, 0.0, 0.0, 0.0, 0.0, 0.6437, 0.6516, 0.75, 0.6516, 0.75, 0.6727, 0.6437, 0.6727, 0.6437, 0.6516, 0.6437, 0.6727, 0.75, 0.6727, 0.75, 0.6516, 0.75, 0.6727, 0.75, 0.6727, 0.6437, 0.6727, 0.6437, 0.6727, 0.6437, 0.6516, 0.6437, 0.6516, 0.75, 0.6516, 0.75, 0.6516, 0.6437, 0.6516, 0.6437, 0.6516, 0.6437, 0.6516, 0.6437, 0.6516, 0.6437, 0.6516, 0.75, 0.6516, 0.75, 0.6727, 0.6437, 0.6727, 0.6437, 0.6516, 0.6437, 0.6727, 0.75, 0.6727, 0.75, 0.6516, 0.75, 0.6727, 0.75, 0.6727, 0.6437, 0.6727, 0.6437, 0.6727, 0.6437, 0.6516, 0.6437, 0.6516, 0.75, 0.6516, 0.75, 0.6516, 0.6437, 0.6516, 0.6437, 0.6516, 0.6437, 0.6516, 0.6437, 0.6516, 0.6437, 0.6516, 0.75, 0.6516, 0.75, 0.6727, 0.6437, 0.6727, 0.6437, 0.6516, 0.6437, 0.6727, 0.75, 0.6727, 0.75, 0.6516, 0.75, 0.6727, 0.75, 0.6727, 0.6437, 0.6727, 0.6437, 0.6727, 0.6437, 0.6516, 0.6437, 0.6516, 0.75, 0.6516, 0.75, 0.6516, 0.6437, 0.6516, 0.6437, 0.6516, 0.6437, 0.6516, 0.6437, 0.6516, 0.6437, 0.6516, 0.75, 0.6516, 0.75, 0.6727, 0.6437, 0.6727, 0.6437, 0.6516, 0.6437, 0.6727, 0.75, 0.6727, 0.75, 0.6516, 0.75, 0.6727, 0.75, 0.6727, 0.6437, 0.6727, 0.6437, 0.6727, 0.6437, 0.6516, 0.6437, 0.6516, 0.75, 0.6516, 0.75, 0.6516, 0.6437, 0.6516, 0.6437, 0.6516, 0.6437, 0.6516, 0.6437, 0.6516, 0.6437, 0.6516, 0.75, 0.6516, 0.75, 0.6727, 0.6437, 0.6727, 0.6437, 0.6516, 0.6437, 0.6727, 0.75, 0.6727, 0.75, 0.6516, 0.75, 0.6727, 0.75, 0.6727, 0.6437, 0.6727, 0.6437, 0.6727, 0.6437, 0.6516, 0.6437, 0.6516, 0.75, 0.6516, 0.75, 0.6516, 0.6437, 0.6516, 0.6437, 0.6516, 0.6437, 0.6516, 0.6437, 0.6516, 0.6437, 0.6516, 0.75, 0.6516, 0.75, 0.6727, 0.6437, 0.6727, 0.6437, 0.6516, 0.6437, 0.6727, 0.75, 0.6727, 0.75, 0.6516, 0.75, 0.6727, 0.75, 0.6727, 0.6437, 0.6727, 0.6437, 0.6727, 0.6437, 0.6516, 0.6437, 0.6516, 0.75, 0.6516, 0.75, 0.6516, 0.6437, 0.6516, 0.6437, 0.6516, 0.6437, 0.6516, 0.6437, 0.6516, 0.6437, 0.6516, 0.6437, 0.6727, 0.75, 0.6727, 0.75, 0.6516, 0.6437, 0.6516, 0.75, 0.6516, 0.75, 0.6727, 0.6437, 0.6727, 0.75, 0.6727, 0.6437, 0.6727, 0.6437, 0.6727, 0.75, 0.6727, 0.75, 0.6516, 0.75, 0.6727, 0.75, 0.6727, 0.75, 0.6516, 0.6437, 0.6516, 0.75, 0.6516, 0.75, 0.6516, 0.6437, 0.6516, 0.6437, 0.6727, 0.6437, 0.6516, 0.6437, 0.6516, 0.6437, 0.6727, 0.6437, 0.6516, 0.6437, 0.6727, 0.75, 0.6727, 0.75, 0.6516, 0.6437, 0.6516, 0.75, 0.6516, 0.75, 0.6727, 0.6437, 0.6727, 0.75, 0.6727, 0.6437, 0.6727, 0.6437, 0.6727, 0.75, 0.6727, 0.75, 0.6516, 0.75, 0.6727, 0.75, 0.6727, 0.75, 0.6516, 0.6437, 0.6516, 0.75, 0.6516, 0.75, 0.6516, 0.6437, 0.6516, 0.6437, 0.6727, 0.6437, 0.6516, 0.6437, 0.6516, 0.6437, 0.6727, 0.6437, 0.6516, 0.6437, 0.6727, 0.75, 0.6727, 0.75, 0.6516, 0.6437, 0.6516, 0.75, 0.6516, 0.75, 0.6727, 0.6437, 0.6727, 0.75, 0.6727, 0.6437, 0.6727, 0.6437, 0.6727, 0.75, 0.6727, 0.75, 0.6516, 0.75, 0.6727, 0.75, 0.6727, 0.75, 0.6516, 0.6437, 0.6516, 0.75, 0.6516, 0.75, 0.6516, 0.6437, 0.6516, 0.6437, 0.6727, 0.6437, 0.6516, 0.6437, 0.6516, 0.6437, 0.6727, 0.6437, 0.6516, 0.6437, 0.6727, 0.75, 0.6727, 0.75, 0.6516, 0.6437, 0.6516, 0.75, 0.6516, 0.75, 0.6727, 0.6437, 0.6727, 0.75, 0.6727, 0.6437, 0.6727, 0.6437, 0.6727, 0.75, 0.6727, 0.75, 0.6516, 0.75, 0.6727, 0.75, 0.6727, 0.75, 0.6516, 0.6437, 0.6516, 0.75, 0.6516, 0.75, 0.6516, 0.6437, 0.6516, 0.6437, 0.6727, 0.6437, 0.6516, 0.6437, 0.6516, 0.6437, 0.6727, 0.6437, 0.6516, 0.6437, 0.6727, 0.75, 0.6727, 0.75, 0.6516, 0.6437, 0.6516, 0.75, 0.6516, 0.75, 0.6727, 0.6437, 0.6727, 0.75, 0.6727, 0.6437, 0.6727, 0.6437, 0.6727, 0.75, 0.6727, 0.75, 0.6516, 0.75, 0.6727, 0.75, 0.6727, 0.75, 0.6516, 0.6437, 0.6516, 0.75, 0.6516, 0.75, 0.6516, 0.6437, 0.6516, 0.6437, 0.6727, 0.6437, 0.6516, 0.6437, 0.6516, 0.6437, 0.6727, 0.6437, 0.6516, 0.6437, 0.6727, 0.75, 0.6727, 0.75, 0.6516, 0.6437, 0.6516, 0.75, 0.6516, 0.75, 0.6727, 0.6437, 0.6727, 0.75, 0.6727, 0.6437, 0.6727, 0.6437, 0.6727, 0.75, 0.6727, 0.75, 0.6516, 0.75, 0.6727, 0.75, 0.6727, 0.75, 0.6516, 0.6437, 0.6516, 0.75, 0.6516, 0.75, 0.6516, 0.6437, 0.6516, 0.6437, 0.6727, 0.6437, 0.6516, 0.6437, 0.6516, 0.6437, 0.6727, 0.6437, 0.6727, 0.6437, 0.6727, 0.6437, 0.6727, 0.6437, 0.6727, 0.6437, 0.6727, 0.6437, 0.6727, 0.6437, 0.6516, 0.6437, 0.6516, 0.6437, 0.6727, 0.6437, 0.6727, 0.6437, 0.6727, 0.6437, 0.6727, 0.6437, 0.6727, 0.6437, 0.6727, 0.6437, 0.6516, 0.6437, 0.6516, 0.6437, 0.6727, 0.6437, 0.6727, 0.6437, 0.6727, 0.6437, 0.6727, 0.6437, 0.6727, 0.6437, 0.6727, 0.6437, 0.6516, 0.6437, 0.6516, 0.6437, 0.6727, 0.6437, 0.6727, 0.6437, 0.6727, 0.6437, 0.6727, 0.6437, 0.6727, 0.6437, 0.6727, 0.6437, 0.6516, 0.6437, 0.6516, 0.6437, 0.6727, 0.6437, 0.6727, 0.6437, 0.6727, 0.6437, 0.6727, 0.6437, 0.6727, 0.6437, 0.6727, 0.6437, 0.6516, 0.6437, 0.6516, 0.6437, 0.6727, 0.6437, 0.6727, 0.6437, 0.6727, 0.6437, 0.6727, 0.6437, 0.6727, 0.6437, 0.6727, 0.6437, 0.6516, 0.6437, 0.6516, 0.3563, 0.75, 0.3563, 0.75, 0.0, 0.0, 0.0, 0.0, 0.0, 0.0, 0.0, 0.0, 0.0, 0.0, 0.0, 0.0, 0.625, 0.7688, 0.625, 0.7688, 0.375, 0.7687, 0.375, 0.7687, 0.6438, 0.5, 0.6438, 0.5, 0.6438, 0.525, 0.6438, 0.525, 0.375, 0.4813, 0.6438, 0.5, 0.625, 0.4812, 0.375, 0.4813, 0.75, 0.525, 0.75, 0.525, 0.6438, 0.525, 0.6438, 0.525, 0.6438, 0.525, 0.6438, 0.525, 0.75, 0.525, 0.75, 0.525, 0.6438, 0.525, 0.6438, 0.525, 0.6438, 0.525, 0.6438, 0.525, 0.75, 0.525, 0.75, 0.525, 0.6438, 0.525, 0.6438, 0.525])
me_cube_001.materials.append(mat_gray_stadiumsits3)
me_cube_001.materials.append(mat_blue_stadiumsits3)
me_cube_001.use_remesh_fix_poles = True
me_cube_001.use_remesh_preserve_attributes = False
me_cube_001.use_mirror_vertex_groups = False
me_cube_001.update()
me_cube_001.normals_split_custom_set([tuple(v) for v in zip(*[iter([0.0, 1.0, 0.0, 0.0, 1.0, 0.0, 0.0, 1.0, 0.0, 0.0, 1.0, 0.0, 1.562e-08, 0.703, 0.7111, 1.562e-08, 0.703, 0.7111, 1.562e-08, 0.703, 0.7111, 1.562e-08, 0.703, 0.7111, 0.0, -1.0, 0.0, 0.0, -1.0, 0.0, 0.0, -1.0, 0.0, 0.0, -1.0, 0.0, 0.0, 0.0, 1.0, 0.0, 0.0, 1.0, 0.0, 0.0, 1.0, 0.0, 0.0, 1.0, 0.0, 1.0, 0.0, 0.0, 1.0, 0.0, 0.0, 1.0, 0.0, 0.0, 1.0, 0.0, 0.0, -0.5353, -0.8447, 0.0, -0.5353, -0.8447, 0.0, -0.5353, -0.8447, 0.0, -0.5353, -0.8447, 0.0, 1.0, 0.0, 0.0, 1.0, 0.0, 0.0, 1.0, 0.0, 0.0, 1.0, 0.0, 0.0, 1.459e-07, 1.0, 0.0, 1.459e-07, 1.0, 0.0, 1.459e-07, 1.0, 0.0, 1.459e-07, 1.0, 0.0, -1.827e-07, -1.0, 0.0, -1.827e-07, -1.0, 0.0, -1.827e-07, -1.0, 0.0, -1.827e-07, -1.0, 0.7278, 0.6858, 0.0, 0.7278, 0.6858, 0.0, 0.7278, 0.6858, 0.0, 0.7278, 0.6858, 0.0, 0.0, -0.5353, -0.8447, 0.0, -0.5353, -0.8447, 0.0, -0.5353, -0.8447, 0.0, -0.5353, -0.8447, 0.0, 1.0, 0.0, 0.0, 1.0, 0.0, 0.0, 1.0, 0.0, 0.0, 1.0, 0.0, 0.0, 1.459e-07, 1.0, 0.0, 1.459e-07, 1.0, 0.0, 1.459e-07, 1.0, 0.0, 1.459e-07, 1.0, 0.0, -1.522e-07, -1.0, 0.0, -1.522e-07, -1.0, 0.0, -1.522e-07, -1.0, 0.0, -1.522e-07, -1.0, 0.7311, 0.6823, -6.564e-07, 0.7311, 0.6823, -6.564e-07, 0.7311, 0.6823, -6.564e-07, 0.7311, 0.6823, -6.564e-07, 0.0, -0.5353, -0.8447, 0.0, -0.5353, -0.8447, 0.0, -0.5353, -0.8447, 0.0, -0.5353, -0.8447, 0.0, 1.0, 0.0, 0.0, 1.0, 0.0, 0.0, 1.0, 0.0, 0.0, 1.0, 0.0, 0.0, 1.692e-07, 1.0, 0.0, 1.692e-07, 1.0, 0.0, 1.692e-07, 1.0, 0.0, 1.692e-07, 1.0, 0.0, -1.539e-07, -1.0, 0.0, -1.539e-07, -1.0, 0.0, -1.539e-07, -1.0, 0.0, -1.539e-07, -1.0, 0.7356, 0.6774, -7.843e-07, 0.7356, 0.6774, -7.843e-07, 0.7356, 0.6774, -7.843e-07, 0.7356, 0.6774, -7.843e-07, 0.0, -0.5353, -0.8447, 0.0, -0.5353, -0.8447, 0.0, -0.5353, -0.8447, 0.0, -0.5353, -0.8447, 0.0, 1.0, 0.0, 0.0, 1.0, 0.0, 0.0, 1.0, 0.0, 0.0, 1.0, 0.0, 0.0, 1.58e-07, 1.0, 0.0, 1.58e-07, 1.0, 0.0, 1.58e-07, 1.0, 0.0, 1.58e-07, 1.0, 0.0, -1.598e-07, -1.0, 0.0, -1.598e-07, -1.0, 0.0, -1.598e-07, -1.0, 0.0, -1.598e-07, -1.0, 0.7424, 0.67, 0.0, 0.7424, 0.67, 0.0, 0.7424, 0.67, 0.0, 0.7424, 0.67, 0.0, 0.0, -0.5353, -0.8447, 0.0, -0.5353, -0.8447, 0.0, -0.5353, -0.8447, 0.0, -0.5353, -0.8447, 0.0, 1.0, 0.0, 0.0, 1.0, 0.0, 0.0, 1.0, 0.0, 0.0, 1.0, 0.0, 0.0, 1.58e-07, 1.0, 0.0, 1.58e-07, 1.0, 0.0, 1.58e-07, 1.0, 0.0, 1.58e-07, 1.0, 0.0, -1.522e-07, -1.0, 0.0, -1.522e-07, -1.0, 0.0, -1.522e-07, -1.0, 0.0, -1.522e-07, -1.0, 0.7532, 0.6577, 0.0, 0.7532, 0.6577, 0.0, 0.7532, 0.6577, 0.0, 0.7532, 0.6577, 0.0, 0.0, -0.5353, -0.8447, 0.0, -0.5353, -0.8447, 0.0, -0.5353, -0.8447, 0.0, -0.5353, -0.8447, 0.0, 1.0, -1.315e-06, 0.0, 1.0, -1.315e-06, 0.0, 1.0, -1.315e-06, 0.0, 1.0, -1.315e-06, 0.0, 1.459e-07, 1.0, 0.0, 1.459e-07, 1.0, 0.0, 1.459e-07, 1.0, 0.0, 1.459e-07, 1.0, 0.0, -1.522e-07, -1.0, 0.0, -1.522e-07, -1.0, 0.0, -1.522e-07, -1.0, 0.0, -1.522e-07, -1.0, 0.7737, 0.6335, -1.415e-06, 0.7737, 0.6335, -1.415e-06, 0.7737, 0.6335, -1.415e-06, 0.7737, 0.6335, -1.415e-06, 1.0, 0.0, 0.0, 1.0, 0.0, 0.0, 1.0, 0.0, 0.0, 1.0, 0.0, 0.0, 0.703, 8.172e-08, 0.7111, 0.703, 8.172e-08, 0.7111, 0.703, 8.172e-08, 0.7111, 0.703, 8.172e-08, 0.7111, -1.0, 0.0, 2.62e-07, -1.0, 0.0, 2.62e-07, -1.0, 0.0, 2.62e-07, -1.0, 0.0, 2.62e-07, 0.0, 5.148e-08, 1.0, 0.0, 5.148e-08, 1.0, 0.0, 5.148e-08, 1.0, 0.0, 5.148e-08, 1.0, 1.0, 0.0, 0.0, 1.0, 0.0, 0.0, 1.0, 0.0, 0.0, 1.0, 0.0, 0.0, 1.0, 0.0, 0.0, 1.0, 0.0, 0.0, 1.0, 0.0, 0.0, 1.0, 0.0, 0.0, 1.106e-07, -2.917e-07, 1.0, 1.106e-07, -2.917e-07, 1.0, 1.106e-07, -2.917e-07, 1.0, 1.106e-07, -2.917e-07, 1.0, 0.0, 1.0, 0.0, 0.0, 1.0, 0.0, 0.0, 1.0, 0.0, 0.0, 1.0, 0.0, 1.0, 0.0, 0.0, 1.0, 0.0, 0.0, 1.0, 0.0, 0.0, 1.0, 0.0, 0.0, 0.703, -6.248e-08, 0.7111, 0.703, -6.248e-08, 0.7111, 0.703, -6.248e-08, 0.7111, 0.703, -6.248e-08, 0.7111, 0.0, 1.0, 0.0, 0.0, 1.0, 0.0, 0.0, 1.0, 0.0, 0.0, 1.0, 0.0, -1.486e-07, 1.0, -8.49e-07, -1.486e-07, 1.0, -8.49e-07, -1.486e-07, 1.0, -8.49e-07, -1.486e-07, 1.0, -8.49e-07, 0.6176, 0.1092, 0.7789, 0.6176, 0.1092, 0.7789, 0.6176, 0.1092, 0.7789, 0.6176, 0.1092, 0.7789, -9.194e-08, 1.0, -1.609e-07, -9.194e-08, 1.0, -1.609e-07, -9.194e-08, 1.0, -1.609e-07, -9.194e-08, 1.0, -1.609e-07, 0.5138, 0.1191, 0.8496, 0.5138, 0.1191, 0.8496, 0.5138, 0.1191, 0.8496, 0.5138, 0.1191, 0.8496, -2.324e-08, -1.0, -4.825e-07, -2.324e-08, -1.0, -4.825e-07, -2.324e-08, -1.0, -4.825e-07, -2.324e-08, -1.0, -4.825e-07, -2.324e-08, -1.0, -4.825e-07, -2.324e-08, -1.0, -4.825e-07, -2.324e-08, -1.0, -4.825e-07, -2.324e-08, -1.0, -4.825e-07, -1.0, -3.999e-07, 2.62e-07, -1.0, -3.999e-07, 2.62e-07, -1.0, -3.999e-07, 2.62e-07, -1.0, -3.999e-07, 2.62e-07, -1.0, 0.0, 2.62e-07, -1.0, 0.0, 2.62e-07, -1.0, 0.0, 2.62e-07, -1.0, 0.0, 2.62e-07, 0.0, 0.0, 1.0, 0.0, 0.0, 1.0, 0.0, 0.0, 1.0, 0.0, 0.0, 1.0, 0.0, -2.917e-07, 1.0, 0.0, -2.917e-07, 1.0, 0.0, -2.917e-07, 1.0, 0.0, -2.917e-07, 1.0, 1.0, 0.0, 0.0, 1.0, 0.0, 0.0, 1.0, 0.0, 0.0, 1.0, 0.0, 0.0, -0.5353, 0.0, -0.8447, -0.5353, 0.0, -0.8447, -0.5353, 0.0, -0.8447, -0.5353, 0.0, -0.8447, 1.0, 0.0, 0.0, 1.0, 0.0, 0.0, 1.0, 0.0, 0.0, 1.0, 0.0, 0.0, 1.26e-07, 0.0, 1.0, 1.26e-07, 0.0, 1.0, 1.26e-07, 0.0, 1.0, 1.26e-07, 0.0, 1.0, -1.578e-07, 1.287e-08, -1.0, -1.578e-07, 1.287e-08, -1.0, -1.578e-07, 1.287e-08, -1.0, -1.578e-07, 1.287e-08, -1.0, -2.16e-07, -1.846e-07, -1.0, -2.16e-07, -1.846e-07, -1.0, -2.16e-07, -1.846e-07, -1.0, -2.16e-07, -1.846e-07, -1.0, -0.5353, 0.0, -0.8447, -0.5353, 0.0, -0.8447, -0.5353, 0.0, -0.8447, -0.5353, 0.0, -0.8447, 1.0, 8.382e-09, -7.61e-07, 1.0, 8.382e-09, -7.61e-07, 1.0, 8.382e-09, -7.61e-07, 1.0, 8.382e-09, -7.61e-07, 1.68e-07, -6.435e-09, 1.0, 1.68e-07, -6.435e-09, 1.0, 1.68e-07, -6.435e-09, 1.0, 1.68e-07, -6.435e-09, 1.0, -1.841e-07, 1.287e-08, -1.0, -1.841e-07, 1.287e-08, -1.0, -1.841e-07, 1.287e-08, -1.0, -1.841e-07, 1.287e-08, -1.0, -1.86e-07, -1.552e-07, -1.0, -1.86e-07, -1.552e-07, -1.0, -1.86e-07, -1.552e-07, -1.0, -1.86e-07, -1.552e-07, -1.0, -0.5353, 0.0, -0.8447, -0.5353, 0.0, -0.8447, -0.5353, 0.0, -0.8447, -0.5353, 0.0, -0.8447, 1.0, 0.0, -1.522e-06, 1.0, 0.0, -1.522e-06, 1.0, 0.0, -1.522e-06, 1.0, 0.0, -1.522e-06, 1.461e-07, -6.435e-09, 1.0, 1.461e-07, -6.435e-09, 1.0, 1.461e-07, -6.435e-09, 1.0, 1.461e-07, -6.435e-09, 1.0, -1.661e-07, 0.0, -1.0, -1.661e-07, 0.0, -1.0, -1.661e-07, 0.0, -1.0, -1.661e-07, 0.0, -1.0, -1.642e-07, -1.575e-07, -1.0, -1.642e-07, -1.575e-07, -1.0, -1.642e-07, -1.575e-07, -1.0, -1.642e-07, -1.575e-07, -1.0, -0.5353, 0.0, -0.8447, -0.5353, 0.0, -0.8447, -0.5353, 0.0, -0.8447, -0.5353, 0.0, -0.8447, 1.0, 0.0, 0.0, 1.0, 0.0, 0.0, 1.0, 0.0, 0.0, 1.0, 0.0, 0.0, 1.575e-07, 0.0, 1.0, 1.575e-07, 0.0, 1.0, 1.575e-07, 0.0, 1.0, 1.575e-07, 0.0, 1.0, -1.578e-07, 0.0, -1.0, -1.578e-07, 0.0, -1.0, -1.578e-07, 0.0, -1.0, -1.578e-07, 0.0, -1.0, -1.625e-07, -1.542e-07, -1.0, -1.625e-07, -1.542e-07, -1.0, -1.625e-07, -1.542e-07, -1.0, -1.625e-07, -1.542e-07, -1.0, -0.5353, 0.0, -0.8447, -0.5353, 0.0, -0.8447, -0.5353, 0.0, -0.8447, -0.5353, 0.0, -0.8447, 1.0, 0.0, 0.0, 1.0, 0.0, 0.0, 1.0, 0.0, 0.0, 1.0, 0.0, 0.0, 1.575e-07, 0.0, 1.0, 1.575e-07, 0.0, 1.0, 1.575e-07, 0.0, 1.0, 1.575e-07, 0.0, 1.0, -1.578e-07, 6.435e-09, -1.0, -1.578e-07, 6.435e-09, -1.0, -1.578e-07, 6.435e-09, -1.0, -1.578e-07, 6.435e-09, -1.0, -1.838e-07, -1.659e-07, -1.0, -1.838e-07, -1.659e-07, -1.0, -1.838e-07, -1.659e-07, -1.0, -1.838e-07, -1.659e-07, -1.0, -0.5353, 0.0, -0.8447, -0.5353, 0.0, -0.8447, -0.5353, 0.0, -0.8447, -0.5353, 0.0, -0.8447, 1.0, 1.422e-08, -1.522e-06, 1.0, 1.422e-08, -1.522e-06, 1.0, 1.422e-08, -1.522e-06, 1.0, 1.422e-08, -1.522e-06, 1.68e-07, -6.435e-09, 1.0, 1.68e-07, -6.435e-09, 1.0, 1.68e-07, -6.435e-09, 1.0, 1.68e-07, -6.435e-09, 1.0, -1.578e-07, 6.435e-09, -1.0, -1.578e-07, 6.435e-09, -1.0, -1.578e-07, 6.435e-09, -1.0, -1.578e-07, 6.435e-09, -1.0, -1.728e-07, -1.655e-07, -1.0, -1.728e-07, -1.655e-07, -1.0, -1.728e-07, -1.655e-07, -1.0, -1.728e-07, -1.655e-07, -1.0, -0.5353, 3.446e-08, -0.8447, -0.5353, 3.446e-08, -0.8447, -0.5353, 3.446e-08, -0.8447, -0.5353, 3.446e-08, -0.8447, 1.0, 0.0, 0.0, 1.0, 0.0, 0.0, 1.0, 0.0, 0.0, 1.0, 0.0, 0.0, 1.68e-07, -1.287e-08, 1.0, 1.68e-07, -1.287e-08, 1.0, 1.68e-07, -1.287e-08, 1.0, 1.68e-07, -1.287e-08, 1.0, 0.0, -1.0, 0.0, 0.0, -1.0, 0.0, 0.0, -1.0, 0.0, 0.0, -1.0, 0.0, -1.578e-07, -6.435e-09, -1.0, -1.578e-07, -6.435e-09, -1.0, -1.578e-07, -6.435e-09, -1.0, -1.578e-07, -6.435e-09, -1.0, 0.0, 1.0, 0.0, 0.0, 1.0, 0.0, 0.0, 1.0, 0.0, 0.0, 1.0, 0.0, -0.5353, 0.0, -0.8447, -0.5353, 0.0, -0.8447, -0.5353, 0.0, -0.8447, -0.5353, 0.0, -0.8447, 1.0, 0.0, 0.0, 1.0, 0.0, 0.0, 1.0, 0.0, 0.0, 1.0, 0.0, 0.0, 1.68e-07, 6.435e-09, 1.0, 1.68e-07, 6.435e-09, 1.0, 1.68e-07, 6.435e-09, 1.0, 1.68e-07, 6.435e-09, 1.0, 1.029e-13, -1.0, 1.381e-06, 1.029e-13, -1.0, 1.381e-06, 1.029e-13, -1.0, 1.381e-06, 1.029e-13, -1.0, 1.381e-06, -1.841e-07, -6.435e-09, -1.0, -1.841e-07, -6.435e-09, -1.0, -1.841e-07, -6.435e-09, -1.0, -1.841e-07, -6.435e-09, -1.0, 0.0, 1.0, 0.0, 0.0, 1.0, 0.0, 0.0, 1.0, 0.0, 0.0, 1.0, 0.0, -0.5353, 0.0, -0.8447, -0.5353, 0.0, -0.8447, -0.5353, 0.0, -0.8447, -0.5353, 0.0, -0.8447, 1.0, 0.0, -1.522e-06, 1.0, 0.0, -1.522e-06, 1.0, 0.0, -1.522e-06, 1.0, 0.0, -1.522e-06, 1.644e-07, 0.0, 1.0, 1.644e-07, 0.0, 1.0, 1.644e-07, 0.0, 1.0, 1.644e-07, 0.0, 1.0, 0.0, -1.0, 5.919e-07, 0.0, -1.0, 5.919e-07, 0.0, -1.0, 5.919e-07, 0.0, -1.0, 5.919e-07, -1.606e-07, -3.217e-09, -1.0, -1.606e-07, -3.217e-09, -1.0, -1.606e-07, -3.217e-09, -1.0, -1.606e-07, -3.217e-09, -1.0, 0.0, 1.0, 0.0, 0.0, 1.0, 0.0, 0.0, 1.0, 0.0, 0.0, 1.0, 0.0, -0.5353, 1.294e-08, -0.8447, -0.5353, 1.294e-08, -0.8447, -0.5353, 1.294e-08, -0.8447, -0.5353, 1.294e-08, -0.8447, 1.0, 1.643e-07, 0.0, 1.0, 1.643e-07, 0.0, 1.0, 1.643e-07, 0.0, 1.0, 1.643e-07, 0.0, 1.627e-07, -3.217e-09, 1.0, 1.627e-07, -3.217e-09, 1.0, 1.627e-07, -3.217e-09, 1.0, 1.627e-07, -3.217e-09, 1.0, 0.0, -1.0, 0.0, 0.0, -1.0, 0.0, 0.0, -1.0, 0.0, 0.0, -1.0, 0.0, -1.709e-07, -1.609e-09, -1.0, -1.709e-07, -1.609e-09, -1.0, -1.709e-07, -1.609e-09, -1.0, -1.709e-07, -1.609e-09, -1.0, 0.0, 1.0, 0.0, 0.0, 1.0, 0.0, 0.0, 1.0, 0.0, 0.0, 1.0, 0.0, -0.5353, 0.0, -0.8447, -0.5353, 0.0, -0.8447, -0.5353, 0.0, -0.8447, -0.5353, 0.0, -0.8447, 1.0, 0.0, 0.0, 1.0, 0.0, 0.0, 1.0, 0.0, 0.0, 1.0, 0.0, 0.0, 1.575e-07, 0.0, 1.0, 1.575e-07, 0.0, 1.0, 1.575e-07, 0.0, 1.0, 1.575e-07, 0.0, 1.0, 0.0, -1.0, 0.0, 0.0, -1.0, 0.0, 0.0, -1.0, 0.0, 0.0, -1.0, 0.0, -1.578e-07, -6.435e-09, -1.0, -1.578e-07, -6.435e-09, -1.0, -1.578e-07, -6.435e-09, -1.0, -1.578e-07, -6.435e-09, -1.0, 0.0, 1.0, 0.0, 0.0, 1.0, 0.0, 0.0, 1.0, 0.0, 0.0, 1.0, 0.0, -0.5353, 0.0, -0.8447, -0.5353, 0.0, -0.8447, -0.5353, 0.0, -0.8447, -0.5353, 0.0, -0.8447, 1.0, 0.0, -1.522e-06, 1.0, 0.0, -1.522e-06, 1.0, 0.0, -1.522e-06, 1.0, 0.0, -1.522e-06, 1.68e-07, 6.435e-09, 1.0, 1.68e-07, 6.435e-09, 1.0, 1.68e-07, 6.435e-09, 1.0, 1.68e-07, 6.435e-09, 1.0, 1.029e-13, -1.0, 6.903e-07, 1.029e-13, -1.0, 6.903e-07, 1.029e-13, -1.0, 6.903e-07, 1.029e-13, -1.0, 6.903e-07, -1.578e-07, -6.435e-09, -1.0, -1.578e-07, -6.435e-09, -1.0, -1.578e-07, -6.435e-09, -1.0, -1.578e-07, -6.435e-09, -1.0, 0.0, 1.0, -1.381e-06, 0.0, 1.0, -1.381e-06, 0.0, 1.0, -1.381e-06, 0.0, 1.0, -1.381e-06, 1.544e-07, 1.426e-07, 1.0, 1.544e-07, 1.426e-07, 1.0, 1.544e-07, 1.426e-07, 1.0, 1.544e-07, 1.426e-07, 1.0, -0.4808, -0.463, -0.7446, -0.4808, -0.463, -0.7446, -0.4808, -0.463, -0.7446, -0.4808, -0.463, -0.7446, 2.159e-07, 1.573e-07, 1.0, 2.159e-07, 1.573e-07, 1.0, 2.159e-07, 1.573e-07, 1.0, 2.159e-07, 1.573e-07, 1.0, -0.4816, -0.4621, -0.7446, -0.4816, -0.4621, -0.7446, -0.4816, -0.4621, -0.7446, -0.4816, -0.4621, -0.7446, 1.63e-07, 1.579e-07, 1.0, 1.63e-07, 1.579e-07, 1.0, 1.63e-07, 1.579e-07, 1.0, 1.63e-07, 1.579e-07, 1.0, -0.4819, -0.4618, -0.7446, -0.4819, -0.4618, -0.7446, -0.4819, -0.4618, -0.7446, -0.4819, -0.4618, -0.7446, 1.629e-07, 1.528e-07, 1.0, 1.629e-07, 1.528e-07, 1.0, 1.629e-07, 1.528e-07, 1.0, 1.629e-07, 1.528e-07, 1.0, -0.484, -0.4598, -0.7446, -0.484, -0.4598, -0.7446, -0.484, -0.4598, -0.7446, -0.484, -0.4598, -0.7446, 1.636e-07, 1.518e-07, 1.0, 1.636e-07, 1.518e-07, 1.0, 1.636e-07, 1.518e-07, 1.0, 1.636e-07, 1.518e-07, 1.0, -0.4856, -0.4581, -0.7446, -0.4856, -0.4581, -0.7446, -0.4856, -0.4581, -0.7446, -0.4856, -0.4581, -0.7446, 1.853e-07, 1.567e-07, 1.0, 1.853e-07, 1.567e-07, 1.0, 1.853e-07, 1.567e-07, 1.0, 1.853e-07, 1.567e-07, 1.0, -0.4878, -0.4558, -0.7445, -0.4878, -0.4558, -0.7445, -0.4878, -0.4558, -0.7445, -0.4878, -0.4558, -0.7445, 0.7197, 0.6943, 1.178e-07, 0.7197, 0.6943, 1.178e-07, 0.7197, 0.6943, 1.178e-07, 0.7197, 0.6943, 1.178e-07, 2.09e-07, -1.865e-08, 1.0, 2.09e-07, -1.865e-08, 1.0, 2.09e-07, -1.865e-08, 1.0, 2.09e-07, -1.865e-08, 1.0, -0.7193, -0.6947, 0.0, -0.7193, -0.6947, 0.0, -0.7193, -0.6947, 0.0, -0.7193, -0.6947, 0.0, 4.644e-08, 0.0, -1.0, 4.644e-08, 0.0, -1.0, 4.644e-08, 0.0, -1.0, 4.644e-08, 0.0, -1.0, 0.6596, 0.4815, 0.5771, 0.6596, 0.4815, 0.5771, 0.6596, 0.4815, 0.5771, 0.6596, 0.4815, 0.5771, 0.8632, 0.5049, 1.205e-07, 0.8632, 0.5049, 1.205e-07, 0.8632, 0.5049, 1.205e-07, 0.8632, 0.5049, 1.205e-07, -1.0, 0.0, -3.681e-14, -1.0, 0.0, -3.681e-14, -1.0, 0.0, -3.681e-14, -1.0, 0.0, -3.681e-14, -1.0, -7.719e-08, 9.201e-15, -1.0, -7.719e-08, 9.201e-15, -1.0, -7.719e-08, 9.201e-15, -1.0, -7.719e-08, 9.201e-15, -0.7809, -0.6247, 0.0, -0.7809, -0.6247, 0.0, -0.7809, -0.6247, 0.0, -0.7809, -0.6247, 0.0, -5.148e-08, -1.0, 0.0, -5.148e-08, -1.0, 0.0, -5.148e-08, -1.0, 0.0, -5.148e-08, -1.0, 0.0, 0.0, 1.0, 0.0, 0.0, 1.0, 0.0, 0.0, 1.0, 0.0, 0.0, 1.0, 0.0, -1.709e-08, 0.703, 0.7111, -1.709e-08, 0.703, 0.7111, -1.709e-08, 0.703, 0.7111, -1.709e-08, 0.703, 0.7111, 0.0, -1.0, 0.0, 0.0, -1.0, 0.0, 0.0, -1.0, 0.0, 0.0, -1.0, 0.0, 0.0, 0.0, 1.0, 0.0, 0.0, 1.0, 0.0, 0.0, 1.0, 0.0, 0.0, 1.0, 0.0, 1.0, 0.0, 0.0, 1.0, 0.0, 0.0, 1.0, 0.0, 0.0, 1.0, 0.0, 0.0, -0.5353, -0.8447, 0.0, -0.5353, -0.8447, 0.0, -0.5353, -0.8447, 0.0, -0.5353, -0.8447, 0.0, 1.0, 0.0, 0.0, 1.0, 0.0, 0.0, 1.0, 0.0, 0.0, 1.0, 0.0, 0.0, 1.459e-07, 1.0, 0.0, 1.459e-07, 1.0, 0.0, 1.459e-07, 1.0, 0.0, 1.459e-07, 1.0, -1.0, 0.0, 0.0, -1.0, 0.0, 0.0, -1.0, 0.0, 0.0, -1.0, 0.0, 0.0, 0.0, -1.827e-07, -1.0, 0.0, -1.827e-07, -1.0, 0.0, -1.827e-07, -1.0, 0.0, -1.827e-07, -1.0, -0.7278, 0.6858, 0.0, -0.7278, 0.6858, 0.0, -0.7278, 0.6858, 0.0, -0.7278, 0.6858, 0.0, 0.0, -0.5353, -0.8447, 0.0, -0.5353, -0.8447, 0.0, -0.5353, -0.8447, 0.0, -0.5353, -0.8447, 0.0, 1.0, 0.0, 0.0, 1.0, 0.0, 0.0, 1.0, 0.0, 0.0, 1.0, 0.0, 0.0, 1.459e-07, 1.0, 0.0, 1.459e-07, 1.0, 0.0, 1.459e-07, 1.0, 0.0, 1.459e-07, 1.0, -1.0, 0.0, 0.0, -1.0, 0.0, 0.0, -1.0, 0.0, 0.0, -1.0, 0.0, 0.0, 0.0, -1.522e-07, -1.0, 0.0, -1.522e-07, -1.0, 0.0, -1.522e-07, -1.0, 0.0, -1.522e-07, -1.0, -0.7311, 0.6823, -6.564e-07, -0.7311, 0.6823, -6.564e-07, -0.7311, 0.6823, -6.564e-07, -0.7311, 0.6823, -6.564e-07, 0.0, -0.5353, -0.8447, 0.0, -0.5353, -0.8447, 0.0, -0.5353, -0.8447, 0.0, -0.5353, -0.8447, 0.0, 1.0, 0.0, 0.0, 1.0, 0.0, 0.0, 1.0, 0.0, 0.0, 1.0, 0.0, 0.0, 1.692e-07, 1.0, 0.0, 1.692e-07, 1.0, 0.0, 1.692e-07, 1.0, 0.0, 1.692e-07, 1.0, -1.0, 0.0, 0.0, -1.0, 0.0, 0.0, -1.0, 0.0, 0.0, -1.0, 0.0, 0.0, 0.0, -1.539e-07, -1.0, 0.0, -1.539e-07, -1.0, 0.0, -1.539e-07, -1.0, 0.0, -1.539e-07, -1.0, -0.7356, 0.6774, -7.843e-07, -0.7356, 0.6774, -7.843e-07, -0.7356, 0.6774, -7.843e-07, -0.7356, 0.6774, -7.843e-07, 0.0, -0.5353, -0.8447, 0.0, -0.5353, -0.8447, 0.0, -0.5353, -0.8447, 0.0, -0.5353, -0.8447, 0.0, 1.0, 0.0, 0.0, 1.0, 0.0, 0.0, 1.0, 0.0, 0.0, 1.0, 0.0, 0.0, 1.58e-07, 1.0, 0.0, 1.58e-07, 1.0, 0.0, 1.58e-07, 1.0, 0.0, 1.58e-07, 1.0, -1.0, 8.23e-14, 0.0, -1.0, 8.23e-14, 0.0, -1.0, 8.23e-14, 0.0, -1.0, 8.23e-14, 0.0, 0.0, -1.598e-07, -1.0, 0.0, -1.598e-07, -1.0, 0.0, -1.598e-07, -1.0, 0.0, -1.598e-07, -1.0, -0.7424, 0.67, 0.0, -0.7424, 0.67, 0.0, -0.7424, 0.67, 0.0, -0.7424, 0.67, 0.0, 0.0, -0.5353, -0.8447, 0.0, -0.5353, -0.8447, 0.0, -0.5353, -0.8447, 0.0, -0.5353, -0.8447, 0.0, 1.0, 0.0, 0.0, 1.0, 0.0, 0.0, 1.0, 0.0, 0.0, 1.0, 0.0, 0.0, 1.58e-07, 1.0, 0.0, 1.58e-07, 1.0, 0.0, 1.58e-07, 1.0, 0.0, 1.58e-07, 1.0, -1.0, 8.23e-14, 0.0, -1.0, 8.23e-14, 0.0, -1.0, 8.23e-14, 0.0, -1.0, 8.23e-14, 0.0, 0.0, -1.522e-07, -1.0, 0.0, -1.522e-07, -1.0, 0.0, -1.522e-07, -1.0, 0.0, -1.522e-07, -1.0, -0.7532, 0.6577, 0.0, -0.7532, 0.6577, 0.0, -0.7532, 0.6577, 0.0, -0.7532, 0.6577, 0.0, 0.0, -0.5353, -0.8447, 0.0, -0.5353, -0.8447, 0.0, -0.5353, -0.8447, 0.0, -0.5353, -0.8447, 0.0, 1.0, -1.315e-06, 0.0, 1.0, -1.315e-06, 0.0, 1.0, -1.315e-06, 0.0, 1.0, -1.315e-06, 0.0, 1.459e-07, 1.0, 0.0, 1.459e-07, 1.0, 0.0, 1.459e-07, 1.0, 0.0, 1.459e-07, 1.0, -1.0, -8.229e-14, 0.0, -1.0, -8.229e-14, 0.0, -1.0, -8.229e-14, 0.0, -1.0, -8.229e-14, 0.0, 0.0, -1.522e-07, -1.0, 0.0, -1.522e-07, -1.0, 0.0, -1.522e-07, -1.0, 0.0, -1.522e-07, -1.0, -0.7737, 0.6335, -1.415e-06, -0.7737, 0.6335, -1.415e-06, -0.7737, 0.6335, -1.415e-06, -0.7737, 0.6335, -1.415e-06, -1.0, -1.561e-08, 0.0, -1.0, -1.561e-08, 0.0, -1.0, -1.561e-08, 0.0, -1.0, -1.561e-08, 0.0, -0.703, 6.248e-08, 0.7111, -0.703, 6.248e-08, 0.7111, -0.703, 6.248e-08, 0.7111, -0.703, 6.248e-08, 0.7111, 1.0, 7.057e-08, 2.62e-07, 1.0, 7.057e-08, 2.62e-07, 1.0, 7.057e-08, 2.62e-07, 1.0, 7.057e-08, 2.62e-07, 0.0, 5.148e-08, 1.0, 0.0, 5.148e-08, 1.0, 0.0, 5.148e-08, 1.0, 0.0, 5.148e-08, 1.0, -1.0, 0.0, 0.0, -1.0, 0.0, 0.0, -1.0, 0.0, 0.0, -1.0, 0.0, 0.0, -1.0, -6.569e-08, 0.0, -1.0, -6.569e-08, 0.0, -1.0, -6.569e-08, 0.0, -1.0, -6.569e-08, 0.0, -1.106e-07, -2.917e-07, 1.0, -1.106e-07, -2.917e-07, 1.0, -1.106e-07, -2.917e-07, 1.0, -1.106e-07, -2.917e-07, 1.0, 0.0, 1.0, 0.0, 0.0, 1.0, 0.0, 0.0, 1.0, 0.0, 0.0, 1.0, 0.0, -1.0, 3.723e-07, 0.0, -1.0, 3.723e-07, 0.0, -1.0, 3.723e-07, 0.0, -1.0, 3.723e-07, 0.0, -0.703, -3.849e-08, 0.7111, -0.703, -3.849e-08, 0.7111, -0.703, -3.849e-08, 0.7111, -0.703, -3.849e-08, 0.7111, 0.0, 1.0, 4.274e-08, 0.0, 1.0, 4.274e-08, 0.0, 1.0, 4.274e-08, 0.0, 1.0, 4.274e-08, 1.486e-07, 1.0, -5.028e-07, 1.486e-07, 1.0, -5.028e-07, 1.486e-07, 1.0, -5.028e-07, 1.486e-07, 1.0, -5.028e-07, -0.6176, 0.1092, 0.7789, -0.6176, 0.1092, 0.7789, -0.6176, 0.1092, 0.7789, -0.6176, 0.1092, 0.7789, 9.194e-08, 1.0, 0.0, 9.194e-08, 1.0, 0.0, 9.194e-08, 1.0, 0.0, 9.194e-08, 1.0, 0.0, -0.5138, 0.1191, 0.8496, -0.5138, 0.1191, 0.8496, -0.5138, 0.1191, 0.8496, -0.5138, 0.1191, 0.8496, 2.324e-08, -1.0, -3.735e-07, 2.324e-08, -1.0, -3.735e-07, 2.324e-08, -1.0, -3.735e-07, 2.324e-08, -1.0, -3.735e-07, 2.324e-08, -1.0, -3.735e-07, 2.324e-08, -1.0, -3.735e-07, 2.324e-08, -1.0, -3.735e-07, 2.324e-08, -1.0, -3.735e-07, 1.0, 0.0, 2.62e-07, 1.0, 0.0, 2.62e-07, 1.0, 0.0, 2.62e-07, 1.0, 0.0, 2.62e-07, 1.0, 0.0, 2.62e-07, 1.0, 0.0, 2.62e-07, 1.0, 0.0, 2.62e-07, 1.0, 0.0, 2.62e-07, 0.0, 0.0, 1.0, 0.0, 0.0, 1.0, 0.0, 0.0, 1.0, 0.0, 0.0, 1.0, 0.0, -2.917e-07, 1.0, 0.0, -2.917e-07, 1.0, 0.0, -2.917e-07, 1.0, 0.0, -2.917e-07, 1.0, -1.0, 7.34e-08, 0.0, -1.0, 7.34e-08, 0.0, -1.0, 7.34e-08, 0.0, -1.0, 7.34e-08, 0.0, 0.5353, 0.0, -0.8447, 0.5353, 0.0, -0.8447, 0.5353, 0.0, -0.8447, 0.5353, 0.0, -0.8447, -1.0, 0.0, 0.0, -1.0, 0.0, 0.0, -1.0, 0.0, 0.0, -1.0, 0.0, 0.0, -1.26e-07, 0.0, 1.0, -1.26e-07, 0.0, 1.0, -1.26e-07, 0.0, 1.0, -1.26e-07, 0.0, 1.0, 1.578e-07, 1.287e-08, -1.0, 1.578e-07, 1.287e-08, -1.0, 1.578e-07, 1.287e-08, -1.0, 1.578e-07, 1.287e-08, -1.0, 2.033e-07, -1.846e-07, -1.0, 2.033e-07, -1.846e-07, -1.0, 2.033e-07, -1.846e-07, -1.0, 2.033e-07, -1.846e-07, -1.0, 0.5353, 0.0, -0.8447, 0.5353, 0.0, -0.8447, 0.5353, 0.0, -0.8447, 0.5353, 0.0, -0.8447, -1.0, 1.643e-07, -7.61e-07, -1.0, 1.643e-07, -7.61e-07, -1.0, 1.643e-07, -7.61e-07, -1.0, 1.643e-07, -7.61e-07, -1.68e-07, -6.435e-09, 1.0, -1.68e-07, -6.435e-09, 1.0, -1.68e-07, -6.435e-09, 1.0, -1.68e-07, -6.435e-09, 1.0, 1.841e-07, 1.287e-08, -1.0, 1.841e-07, 1.287e-08, -1.0, 1.841e-07, 1.287e-08, -1.0, 1.841e-07, 1.287e-08, -1.0, 1.86e-07, -1.552e-07, -1.0, 1.86e-07, -1.552e-07, -1.0, 1.86e-07, -1.552e-07, -1.0, 1.86e-07, -1.552e-07, -1.0, 0.5353, -4.224e-08, -0.8447, 0.5353, -4.224e-08, -0.8447, 0.5353, -4.224e-08, -0.8447, 0.5353, -4.224e-08, -0.8447, -1.0, 0.0, -1.522e-06, -1.0, 0.0, -1.522e-06, -1.0, 0.0, -1.522e-06, -1.0, 0.0, -1.522e-06, -1.461e-07, -6.435e-09, 1.0, -1.461e-07, -6.435e-09, 1.0, -1.461e-07, -6.435e-09, 1.0, -1.461e-07, -6.435e-09, 1.0, 1.661e-07, 0.0, -1.0, 1.661e-07, 0.0, -1.0, 1.661e-07, 0.0, -1.0, 1.661e-07, 0.0, -1.0, 1.642e-07, -1.575e-07, -1.0, 1.642e-07, -1.575e-07, -1.0, 1.642e-07, -1.575e-07, -1.0, 1.642e-07, -1.575e-07, -1.0, 0.5353, 0.0, -0.8447, 0.5353, 0.0, -0.8447, 0.5353, 0.0, -0.8447, 0.5353, 0.0, -0.8447, -1.0, 0.0, 0.0, -1.0, 0.0, 0.0, -1.0, 0.0, 0.0, -1.0, 0.0, 0.0, -1.575e-07, 0.0, 1.0, -1.575e-07, 0.0, 1.0, -1.575e-07, 0.0, 1.0, -1.575e-07, 0.0, 1.0, 1.578e-07, 0.0, -1.0, 1.578e-07, 0.0, -1.0, 1.578e-07, 0.0, -1.0, 1.578e-07, 0.0, -1.0, 1.625e-07, -1.542e-07, -1.0, 1.625e-07, -1.542e-07, -1.0, 1.625e-07, -1.542e-07, -1.0, 1.625e-07, -1.542e-07, -1.0, 0.5353, 0.0, -0.8447, 0.5353, 0.0, -0.8447, 0.5353, 0.0, -0.8447, 0.5353, 0.0, -0.8447, -1.0, 0.0, 0.0, -1.0, 0.0, 0.0, -1.0, 0.0, 0.0, -1.0, 0.0, 0.0, -1.575e-07, 0.0, 1.0, -1.575e-07, 0.0, 1.0, -1.575e-07, 0.0, 1.0, -1.575e-07, 0.0, 1.0, 1.578e-07, 6.435e-09, -1.0, 1.578e-07, 6.435e-09, -1.0, 1.578e-07, 6.435e-09, -1.0, 1.578e-07, 6.435e-09, -1.0, 1.838e-07, -1.659e-07, -1.0, 1.838e-07, -1.659e-07, -1.0, 1.838e-07, -1.659e-07, -1.0, 1.838e-07, -1.659e-07, -1.0, 0.5353, 0.0, -0.8447, 0.5353, 0.0, -0.8447, 0.5353, 0.0, -0.8447, 0.5353, 0.0, -0.8447, -1.0, 0.0, -1.522e-06, -1.0, 0.0, -1.522e-06, -1.0, 0.0, -1.522e-06, -1.0, 0.0, -1.522e-06, -1.68e-07, -6.435e-09, 1.0, -1.68e-07, -6.435e-09, 1.0, -1.68e-07, -6.435e-09, 1.0, -1.68e-07, -6.435e-09, 1.0, 1.578e-07, 6.435e-09, -1.0, 1.578e-07, 6.435e-09, -1.0, 1.578e-07, 6.435e-09, -1.0, 1.578e-07, 6.435e-09, -1.0, 1.728e-07, -1.655e-07, -1.0, 1.728e-07, -1.655e-07, -1.0, 1.728e-07, -1.655e-07, -1.0, 1.728e-07, -1.655e-07, -1.0, 0.5353, 0.0, -0.8447, 0.5353, 0.0, -0.8447, 0.5353, 0.0, -0.8447, 0.5353, 0.0, -0.8447, -1.0, 0.0, 0.0, -1.0, 0.0, 0.0, -1.0, 0.0, 0.0, -1.0, 0.0, 0.0, -1.68e-07, -1.287e-08, 1.0, -1.68e-07, -1.287e-08, 1.0, -1.68e-07, -1.287e-08, 1.0, -1.68e-07, -1.287e-08, 1.0, 0.0, -1.0, 0.0, 0.0, -1.0, 0.0, 0.0, -1.0, 0.0, 0.0, -1.0, 0.0, 1.578e-07, -6.435e-09, -1.0, 1.578e-07, -6.435e-09, -1.0, 1.578e-07, -6.435e-09, -1.0, 1.578e-07, -6.435e-09, -1.0, 0.0, 1.0, 0.0, 0.0, 1.0, 0.0, 0.0, 1.0, 0.0, 0.0, 1.0, 0.0, 0.5353, 0.0, -0.8447, 0.5353, 0.0, -0.8447, 0.5353, 0.0, -0.8447, 0.5353, 0.0, -0.8447, -1.0, -8.382e-09, 0.0, -1.0, -8.382e-09, 0.0, -1.0, -8.382e-09, 0.0, -1.0, -8.382e-09, 0.0, -1.68e-07, 6.435e-09, 1.0, -1.68e-07, 6.435e-09, 1.0, -1.68e-07, 6.435e-09, 1.0, -1.68e-07, 6.435e-09, 1.0, -1.029e-13, -1.0, 6.903e-07, -1.029e-13, -1.0, 6.903e-07, -1.029e-13, -1.0, 6.903e-07, -1.029e-13, -1.0, 6.903e-07, 1.841e-07, -6.435e-09, -1.0, 1.841e-07, -6.435e-09, -1.0, 1.841e-07, -6.435e-09, -1.0, 1.841e-07, -6.435e-09, -1.0, 0.0, 1.0, 0.0, 0.0, 1.0, 0.0, 0.0, 1.0, 0.0, 0.0, 1.0, 0.0, 0.5353, 0.0, -0.8447, 0.5353, 0.0, -0.8447, 0.5353, 0.0, -0.8447, 0.5353, 0.0, -0.8447, -1.0, 0.0, -1.522e-06, -1.0, 0.0, -1.522e-06, -1.0, 0.0, -1.522e-06, -1.0, 0.0, -1.522e-06, -1.644e-07, 0.0, 1.0, -1.644e-07, 0.0, 1.0, -1.644e-07, 0.0, 1.0, -1.644e-07, 0.0, 1.0, 0.0, -1.0, -8.491e-08, 0.0, -1.0, -8.491e-08, 0.0, -1.0, -8.491e-08, 0.0, -1.0, -8.491e-08, 1.606e-07, -3.217e-09, -1.0, 1.606e-07, -3.217e-09, -1.0, 1.606e-07, -3.217e-09, -1.0, 1.606e-07, -3.217e-09, -1.0, 0.0, 1.0, -7.252e-07, 0.0, 1.0, -7.252e-07, 0.0, 1.0, -7.252e-07, 0.0, 1.0, -7.252e-07, 0.5353, 0.0, -0.8447, 0.5353, 0.0, -0.8447, 0.5353, 0.0, -0.8447, 0.5353, 0.0, -0.8447, -1.0, 1.643e-07, 0.0, -1.0, 1.643e-07, 0.0, -1.0, 1.643e-07, 0.0, -1.0, 1.643e-07, 0.0, -1.627e-07, -3.217e-09, 1.0, -1.627e-07, -3.217e-09, 1.0, -1.627e-07, -3.217e-09, 1.0, -1.627e-07, -3.217e-09, 1.0, 0.0, -1.0, 0.0, 0.0, -1.0, 0.0, 0.0, -1.0, 0.0, 0.0, -1.0, 0.0, 1.709e-07, -1.609e-09, -1.0, 1.709e-07, -1.609e-09, -1.0, 1.709e-07, -1.609e-09, -1.0, 1.709e-07, -1.609e-09, -1.0, 0.0, 1.0, -1.381e-06, 0.0, 1.0, -1.381e-06, 0.0, 1.0, -1.381e-06, 0.0, 1.0, -1.381e-06, 0.5353, 0.0, -0.8447, 0.5353, 0.0, -0.8447, 0.5353, 0.0, -0.8447, 0.5353, 0.0, -0.8447, -1.0, 0.0, 0.0, -1.0, 0.0, 0.0, -1.0, 0.0, 0.0, -1.0, 0.0, 0.0, -1.575e-07, 0.0, 1.0, -1.575e-07, 0.0, 1.0, -1.575e-07, 0.0, 1.0, -1.575e-07, 0.0, 1.0, 0.0, -1.0, 0.0, 0.0, -1.0, 0.0, 0.0, -1.0, 0.0, 0.0, -1.0, 0.0, 1.578e-07, -6.435e-09, -1.0, 1.578e-07, -6.435e-09, -1.0, 1.578e-07, -6.435e-09, -1.0, 1.578e-07, -6.435e-09, -1.0, 0.0, 1.0, 0.0, 0.0, 1.0, 0.0, 0.0, 1.0, 0.0, 0.0, 1.0, 0.0, 0.5353, 0.0, -0.8447, 0.5353, 0.0, -0.8447, 0.5353, 0.0, -0.8447, 0.5353, 0.0, -0.8447, -1.0, -1.422e-08, -1.522e-06, -1.0, -1.422e-08, -1.522e-06, -1.0, -1.422e-08, -1.522e-06, -1.0, -1.422e-08, -1.522e-06, -1.68e-07, 6.435e-09, 1.0, -1.68e-07, 6.435e-09, 1.0, -1.68e-07, 6.435e-09, 1.0, -1.68e-07, 6.435e-09, 1.0, -1.029e-13, -1.0, 5.913e-07, -1.029e-13, -1.0, 5.913e-07, -1.029e-13, -1.0, 5.913e-07, -1.029e-13, -1.0, 5.913e-07, 1.578e-07, -6.435e-09, -1.0, 1.578e-07, -6.435e-09, -1.0, 1.578e-07, -6.435e-09, -1.0, 1.578e-07, -6.435e-09, -1.0, 0.0, 1.0, -8.457e-07, 0.0, 1.0, -8.457e-07, 0.0, 1.0, -8.457e-07, 0.0, 1.0, -8.457e-07, -1.544e-07, 1.426e-07, 1.0, -1.544e-07, 1.426e-07, 1.0, -1.544e-07, 1.426e-07, 1.0, -1.544e-07, 1.426e-07, 1.0, 0.4808, -0.463, -0.7446, 0.4808, -0.463, -0.7446, 0.4808, -0.463, -0.7446, 0.4808, -0.463, -0.7446, -2.159e-07, 1.573e-07, 1.0, -2.159e-07, 1.573e-07, 1.0, -2.159e-07, 1.573e-07, 1.0, -2.159e-07, 1.573e-07, 1.0, 0.4816, -0.4621, -0.7446, 0.4816, -0.4621, -0.7446, 0.4816, -0.4621, -0.7446, 0.4816, -0.4621, -0.7446, -1.63e-07, 1.579e-07, 1.0, -1.63e-07, 1.579e-07, 1.0, -1.63e-07, 1.579e-07, 1.0, -1.63e-07, 1.579e-07, 1.0, 0.4819, -0.4618, -0.7446, 0.4819, -0.4618, -0.7446, 0.4819, -0.4618, -0.7446, 0.4819, -0.4618, -0.7446, -1.629e-07, 1.528e-07, 1.0, -1.629e-07, 1.528e-07, 1.0, -1.629e-07, 1.528e-07, 1.0, -1.629e-07, 1.528e-07, 1.0, 0.484, -0.4598, -0.7446, 0.484, -0.4598, -0.7446, 0.484, -0.4598, -0.7446, 0.484, -0.4598, -0.7446, -1.594e-07, 1.518e-07, 1.0, -1.594e-07, 1.518e-07, 1.0, -1.594e-07, 1.518e-07, 1.0, -1.594e-07, 1.518e-07, 1.0, 0.4856, -0.4581, -0.7446, 0.4856, -0.4581, -0.7446, 0.4856, -0.4581, -0.7446, 0.4856, -0.4581, -0.7446, -1.647e-07, 1.567e-07, 1.0, -1.647e-07, 1.567e-07, 1.0, -1.647e-07, 1.567e-07, 1.0, -1.647e-07, 1.567e-07, 1.0, 0.4878, -0.4558, -0.7445, 0.4878, -0.4558, -0.7445, 0.4878, -0.4558, -0.7445, 0.4878, -0.4558, -0.7445, -0.7197, 0.6943, 1.178e-07, -0.7197, 0.6943, 1.178e-07, -0.7197, 0.6943, 1.178e-07, -0.7197, 0.6943, 1.178e-07, 0.0, -1.865e-08, 1.0, 0.0, -1.865e-08, 1.0, 0.0, -1.865e-08, 1.0, 0.0, -1.865e-08, 1.0, 0.7193, -0.6947, 0.0, 0.7193, -0.6947, 0.0, 0.7193, -0.6947, 0.0, 0.7193, -0.6947, 0.0, -0.6596, 0.4815, 0.5771, -0.6596, 0.4815, 0.5771, -0.6596, 0.4815, 0.5771, -0.6596, 0.4815, 0.5771, -0.8632, 0.5049, 1.205e-07, -0.8632, 0.5049, 1.205e-07, -0.8632, 0.5049, 1.205e-07, -0.8632, 0.5049, 1.205e-07, 1.0, 0.0, -3.681e-14, 1.0, 0.0, -3.681e-14, 1.0, 0.0, -3.681e-14, 1.0, 0.0, -3.681e-14, 1.0, -7.719e-08, 9.201e-15, 1.0, -7.719e-08, 9.201e-15, 1.0, -7.719e-08, 9.201e-15, 1.0, -7.719e-08, 9.201e-15, 0.7809, -0.6247, 0.0, 0.7809, -0.6247, 0.0, 0.7809, -0.6247, 0.0, 0.7809, -0.6247, 0.0, 5.148e-08, -1.0, 0.0, 5.148e-08, -1.0, 0.0, 5.148e-08, -1.0, 0.0, 5.148e-08, -1.0, 0.0])] * 3)])

# ---- objects
ob_stadiumsits3 = bpy.data.objects.new('StadiumSits3', me_cube_001)

# ---- transforms, parenting, visibility, modifiers, constraints
ob_stadiumsits3.location = (0.0, 0.0, 0.0)
ob_stadiumsits3.color = (0.8, 0.8, 0.8, 1.0)
ob_stadiumsits3.lineart.crease_threshold = 0.0

# ---- collection membership
col_collection.objects.link(ob_stadiumsits3)

# ---- scene / render settings (as saved in the file)
scene.frame_start = 1; scene.frame_end = 250; scene.frame_set(1)
scene.render.engine = 'BLENDER_EEVEE_NEXT'
scene.cycles.use_denoising = False
scene.cycles.samples = 128
scene.cycles.sampling_pattern = 'TABULATED_SOBOL'
scene.cycles.use_adaptive_sampling = False
scene.cycles.use_light_tree = False
scene.view_settings.view_transform = 'Filmic'
bpy.context.view_layer.update()

# ---- added for rendering (the .blend has no active camera and no usable light): camera, sun
cam_auto = bpy.data.cameras.new('AutoCamera')
cam_auto.lens = 50.0
cam_auto.sensor_width = 36.0
cam_auto.clip_end = 1000.0
ob_auto_camera = bpy.data.objects.new('AutoCamera', cam_auto)
scene.collection.objects.link(ob_auto_camera)
ob_auto_camera.location = (51.5652, -63.3789, 41.4635)
ob_auto_camera.rotation_euler = (1.09748, -7.21219e-08, 0.694738)
scene.camera = ob_auto_camera
light_auto_sun = bpy.data.lights.new('AutoSun', 'SUN')
light_auto_sun.energy = 3.0
light_auto_sun.angle = 0.0523599
ob_auto_sun = bpy.data.objects.new('AutoSun', light_auto_sun)
scene.collection.objects.link(ob_auto_sun)
ob_auto_sun.rotation_euler = (0.872665, 0.174533, 0.523599)
bpy.context.view_layer.update()
